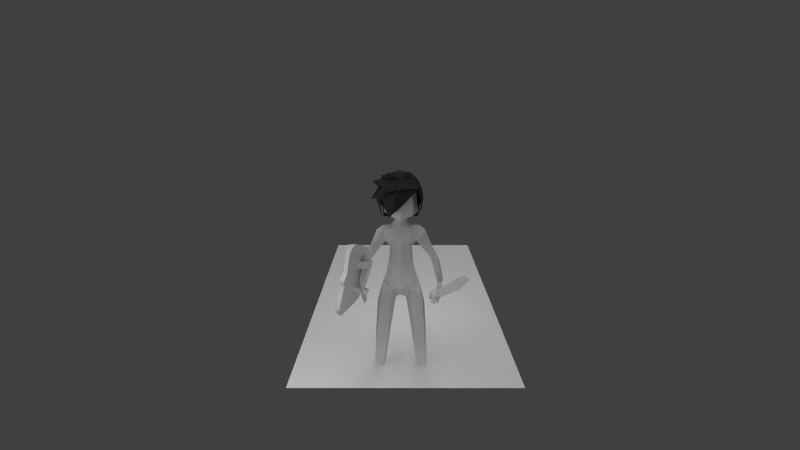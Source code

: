 # Source: paladin.blend  (saved by Blender 2.63.0; exported with 4.5.12 LTS)
import bpy
from mathutils import Matrix  # noqa: F401  (used for matrix-valued properties, if any)

bpy.ops.wm.read_factory_settings(use_empty=True)
scene = bpy.context.scene
scene.name = 'Scene'

# ---- collections
col_collection_1 = bpy.data.collections.new('Collection 1'); scene.collection.children.link(col_collection_1)

# ---- materials (node trees are filled in below, after node groups)
mat_material = bpy.data.materials.new('Material')
mat_material.alpha_threshold = 0.0
mat_material.use_transparent_shadow = False
mat_material.roughness = 0.5
mat_material.line_color = (0.0, 0.0, 0.0, 1.0)
mat_material_001 = bpy.data.materials.new('Material.001')
mat_material_001.alpha_threshold = 0.0
mat_material_001.use_transparent_shadow = False
mat_material_001.diffuse_color = (0.05, 0.04917, 0.04851, 1.0)
mat_material_001.roughness = 0.5
mat_material_001.line_color = (0.0, 0.0, 0.0, 1.0)
mat_material_002 = bpy.data.materials.new('Material.002')
mat_material_002.alpha_threshold = 0.0
mat_material_002.use_transparent_shadow = False
mat_material_002.roughness = 0.5
mat_material_002.line_color = (0.0, 0.0, 0.0, 1.0)

# ---- material node trees

# ---- world
world_world = bpy.data.worlds.new('World'); scene.world = world_world
world_world.color = (0.05088, 0.05088, 0.05088)
world_world.use_sun_shadow = False
world_world.sun_shadow_jitter_overblur = 0.0
world_world.cycles.sampling_method = 'MANUAL'
world_world.cycles.sample_map_resolution = 256

# ---- cameras
cam_camera = bpy.data.cameras.new('Camera')
cam_camera.clip_end = 100.0
cam_camera.lens = 18.98
cam_camera.sensor_width = 32.0
cam_camera.sensor_height = 18.0
cam_camera.ortho_scale = 7.314
cam_camera.display_size = 0.9904
cam_camera.dof.focus_distance = 0.0
cam_camera.dof.aperture_fstop = 128.0

# ---- lights
light_lamp_002 = bpy.data.lights.new('Lamp.002', 'POINT')
light_lamp_002.transmission_factor = 0.0
light_lamp_002.cutoff_distance = 30.0
light_lamp_002.energy = 100.0
light_lamp_002.shadow_buffer_clip_start = 1.001
light_lamp_002.shadow_soft_size = 1.0
light_lamp_002.shadow_maximum_resolution = 0.006
light_lamp_002.use_absolute_resolution = True
light_lamp_002.cycles.use_multiple_importance_sampling = False
light_lamp_001 = bpy.data.lights.new('Lamp.001', 'POINT')
light_lamp_001.transmission_factor = 0.0
light_lamp_001.cutoff_distance = 30.0
light_lamp_001.energy = 100.0
light_lamp_001.shadow_buffer_clip_start = 1.001
light_lamp_001.shadow_soft_size = 1.0
light_lamp_001.shadow_maximum_resolution = 0.006
light_lamp_001.use_absolute_resolution = True
light_lamp_001.cycles.use_multiple_importance_sampling = False
light_sun = bpy.data.lights.new('Sun', 'SUN')
light_sun.transmission_factor = 0.0
light_sun.angle = 1.571
light_sun.energy = 1.0
light_sun.shadow_buffer_clip_start = 0.5
light_sun.shadow_soft_size = 1.0
light_sun.shadow_cascade_max_distance = 1000.0
light_sun.cycles.use_multiple_importance_sampling = False
light_lamp = bpy.data.lights.new('Lamp', 'POINT')
light_lamp.transmission_factor = 0.0
light_lamp.cutoff_distance = 30.0
light_lamp.energy = 100.0
light_lamp.shadow_buffer_clip_start = 1.001
light_lamp.shadow_soft_size = 1.0
light_lamp.shadow_maximum_resolution = 0.006
light_lamp.use_absolute_resolution = True
light_lamp.cycles.use_multiple_importance_sampling = False

# ---- meshes
me_body = bpy.data.meshes.new('Body')
me_body.from_pydata([(-0.3522, -0.08878, 0.2268), (-0.3922, 0.0944, 0.2677), (-0.2797, -0.1293, 0.8626), (-0.2946, 0.2639, 0.8097), (-0.263, -0.1379, 1.48), (-0.2089, 0.2644, 0.177), (-0.1497, -0.2824, -0.7104), (-0.488, -0.1468, -0.304), (-0.5584, 0.1449, -0.2862), (-0.3579, 0.3691, -0.3188), (-0.2782, 0.3977, -0.4954), (-0.6921, 0.04124, -0.7998), (-0.6103, 0.3286, -0.6808), (-0.08475, 0.1709, -0.8182), (-0.1867, 0.07814, -1.057), (-0.7516, 0.0525, -1.032), (-0.6915, 0.2833, -1.057), (-0.3584, 0.3709, -1.109), (-0.39, -0.1513, -1.047), (-0.674, -0.2673, -1.014), (-0.3603, 0.2336, -2.169), (-0.8104, 0.2414, -2.129), (-0.4281, 0.4806, -2.166), (-0.3845, 0.06015, -2.201), (-0.7483, 0.4607, -2.171), (-0.7202, 0.006666, -2.207), (-0.8195, 0.448, -3.168), (-0.7977, 0.04294, -3.179), (-0.563, 0.1033, -3.175), (-0.5815, 0.4474, -3.165), (-0.8503, 0.2134, -3.207), (-0.51, 0.2195, -3.198), (-0.7991, 0.2212, -3.263), (-0.7636, 0.4295, -3.267), (-0.5782, 0.1449, -3.268), (-0.605, 0.4261, -3.263), (-0.5336, 0.2387, -3.266), (-0.7691, 0.06939, -3.272), (-0.6419, -0.2424, -0.7043), (-0.2775, 0.3188, 1.07), (-0.4053, -0.1846, 1.2), (-0.1772, 0.169, 1.653), (-0.3334, 0.01863, 0.8262), (-0.2447, 0.2574, 1.433), (-0.1919, 0.04913, 1.676), (-0.3065, 0.03314, 1.512), (-0.2027, -0.05569, 1.668), (-0.4603, 0.09198, 1.003), (-0.7492, 0.01759, 1.351), (-0.6653, 0.2166, 1.259), (-0.494, 0.2228, 1.073), (-0.6907, -0.178, 1.29), (-0.6548, -0.1196, 0.8526), (-0.6246, 0.03725, 0.8216), (-0.8891, 0.04334, 0.4632), (-1.15, 0.036, 0.4733), (-1.119, 0.1342, 0.4821), (-0.9406, 0.1891, 0.4976), (-1.108, -0.09427, 0.4882), (-0.8922, -0.1097, 0.5038), (-0.4254, 0.4904, -1.991), (-0.7509, 0.4666, -1.995), (-0.3425, 0.241, -2.01), (-0.8112, 0.2393, -1.992), (-0.7411, -0.0207, -1.932), (-0.3692, 0.04614, -1.926), (-0.8117, 0.2421, -2.051), (-0.7525, 0.4628, -2.081), (-0.4268, 0.4849, -2.076), (-0.3534, 0.2371, -2.066), (-1.14, 0.3637, -0.6221), (-1.247, 0.3742, -0.6518), (-1.322, 0.1205, -0.2992), (-1.15, 0.1471, -0.3605), (-1.13, 0.1805, -0.7228), (-1.238, 0.191, -0.7525), (-1.186, 0.05087, -0.4232), (-1.183, 0.3057, -0.2776), (-1.294, 0.3171, -0.2956), (-1.252, 0.4667, -0.601), (-1.145, 0.4562, -0.5713), (-1.131, 0.5372, -0.7145), (-1.128, 0.4526, -0.7656), (-1.208, 0.4647, -0.801), (-1.215, 0.5451, -0.7537), (-1.085, 0.2688, -0.8316), (-1.138, 0.4311, -0.7686), (-1.1, 0.4835, -0.8698), (-1.068, 0.339, -0.8972), (-1.092, 0.4123, -0.8876), (-1.151, 0.6181, -0.8792), (-1.145, 0.5408, -0.9245), (-1.097, 0.5135, -0.8703), (-1.104, 0.598, -0.8205), (-1.121, 0.323, -0.3986), (-1.26, 0.3923, -0.4532), (-1.254, 0.4703, -0.3525), (-1.157, 0.4702, -0.3379), (-1.143, 0.5255, -0.4041), (-1.216, 0.535, -0.4027), (-1.22, 0.4912, -0.4913), (-1.147, 0.4817, -0.4926), (-1.113, 0.5526, -0.5827), (-1.161, 0.5785, -0.5696), (-1.131, 0.6651, -0.5628), (-1.067, 0.6458, -0.5778), (-0.5633, 0.007301, 1.49), (-0.5378, 0.1666, 1.378), (-0.5292, -0.1457, 1.393), (-0.9562, -0.08407, 0.3849), (-1.172, -0.06861, 0.3693), (-1.005, 0.2148, 0.3787), (-1.174, 0.1657, 0.3684), (-1.202, 0.06488, 0.3727), (-0.9531, 0.069, 0.384), (-1.118, 0.2007, -0.2328), (-1.33, 0.1674, -0.2139), (-1.291, 0.2965, -0.236), (-1.169, 0.3465, -0.2251), (-1.121, 0.04766, -0.2189), (-0.3044, 0.3179, -0.09569), (-0.4556, 0.1181, -0.02457), (-0.3828, -0.1622, -0.08578), (-0.9726, 0.202, 0.4382), (-1.152, 0.1509, 0.4279), (-1.18, 0.0504, 0.4164), (-0.9211, 0.05617, 0.4305), (-0.2868, 0.4713, 2.691), (-0.3138, 0.4494, 2.528), (-0.4668, 0.07985, 2.528), (-0.3545, 0.4787, 2.053), (-0.262, -0.1412, 1.817), (-0.1382, -0.1025, 1.771), (-0.2016, 0.05055, 1.771), (-0.3851, 0.05055, 1.827), (-0.5077, 0.05055, 1.913), (-0.3547, 0.4201, 1.913), (-0.268, 0.3334, 1.827), (-0.1382, 0.2036, 1.771), (-0.1598, 0.1699, -0.8786), (-0.7219, 0.04687, -0.9362), (-0.6509, 0.306, -0.869), (-0.3129, 0.3574, -0.8331), (-0.507, 0.1033, 2.053), (-0.4354, 0.08236, 2.693), (-0.3103, -0.246, 1.916), (-1.146, 0.5241, -0.9318), (-1.208, 0.4479, -0.8042), (-1.142, 0.4439, -0.9641), (-1.308, 0.0578, -0.2472), (-1.122, 0.3469, -0.9616), (-1.187, 0.2637, -0.8795), (-1.296, 0.06226, -0.4412), (-0.493, -0.08117, 1.089), (-0.8638, -0.1004, 0.8849), (-0.6617, 0.1742, 0.8803), (-0.8603, 0.131, 0.8969), (-0.942, 0.01885, 0.8758), (0.0, -0.2731, -0.6186), (0.3522, -0.08878, 0.2268), (0.0, -0.1261, 0.2515), (0.3922, 0.0944, 0.2677), (0.0, -0.1603, 0.8865), (0.2797, -0.1293, 0.8626), (0.2946, 0.2639, 0.8097), (-2.601e-08, 0.4062, 0.8762), (0.0, 0.3684, 0.221), (0.0, 0.4291, -0.6961), (0.0, 0.4804, -0.4777), (0.263, -0.1379, 1.48), (0.2089, 0.2644, 0.177), (0.1497, -0.2824, -0.7104), (0.488, -0.1468, -0.304), (0.5584, 0.1449, -0.2862), (0.3579, 0.3691, -0.3188), (0.2782, 0.3977, -0.4954), (0.6921, 0.04124, -0.7998), (0.6103, 0.3286, -0.6808), (0.0, 0.1372, -0.8022), (0.08475, 0.1709, -0.8182), (0.1867, 0.07814, -1.057), (0.7516, 0.0525, -1.032), (0.6915, 0.2833, -1.057), (0.3584, 0.3709, -1.109), (0.39, -0.1513, -1.047), (0.674, -0.2673, -1.014), (0.3603, 0.2336, -2.169), (0.8104, 0.2414, -2.129), (0.4281, 0.4806, -2.166), (0.3845, 0.06015, -2.201), (0.7483, 0.4607, -2.171), (0.7202, 0.006666, -2.207), (0.8195, 0.448, -3.168), (0.7977, 0.04294, -3.179), (0.563, 0.1033, -3.175), (0.5815, 0.4474, -3.165), (0.8503, 0.2134, -3.207), (0.51, 0.2195, -3.198), (0.7991, 0.2212, -3.263), (0.7636, 0.4295, -3.267), (0.5782, 0.1449, -3.268), (0.605, 0.4261, -3.263), (0.5336, 0.2387, -3.266), (0.7691, 0.06939, -3.272), (0.6419, -0.2424, -0.7043), (0.0, 0.3688, 1.026), (0.2775, 0.3188, 1.07), (0.4053, -0.1846, 1.2), (0.0, -0.2537, 1.252), (0.0, -0.1963, 1.528), (0.0, 0.2545, 1.497), (0.0, -0.2793, -0.395), (0.0, 0.257, 1.616), (0.1772, 0.169, 1.653), (0.3334, 0.01863, 0.8262), (0.2447, 0.2574, 1.433), (0.1919, 0.04913, 1.676), (0.3065, 0.03314, 1.512), (0.2027, -0.05569, 1.668), (0.4603, 0.09198, 1.003), (0.7492, 0.01759, 1.351), (0.6653, 0.2166, 1.259), (0.494, 0.2228, 1.073), (0.6907, -0.178, 1.29), (0.6548, -0.1196, 0.8526), (0.6246, 0.03725, 0.8216), (0.8891, 0.04334, 0.4632), (1.15, 0.036, 0.4733), (1.119, 0.1342, 0.4821), (0.9406, 0.1891, 0.4976), (1.108, -0.09427, 0.4882), (0.8922, -0.1097, 0.5038), (0.4254, 0.4904, -1.991), (0.7509, 0.4666, -1.995), (0.3425, 0.241, -2.01), (0.8112, 0.2393, -1.992), (0.7411, -0.0207, -1.932), (0.3692, 0.04614, -1.926), (0.8117, 0.2421, -2.051), (0.7525, 0.4628, -2.081), (0.4268, 0.4849, -2.076), (0.3534, 0.2371, -2.066), (1.14, 0.3637, -0.6221), (1.247, 0.3742, -0.6518), (1.322, 0.1205, -0.2992), (1.15, 0.1471, -0.3605), (1.13, 0.1805, -0.7228), (1.238, 0.191, -0.7525), (1.186, 0.05087, -0.4232), (1.183, 0.3057, -0.2776), (1.294, 0.3171, -0.2956), (1.252, 0.4667, -0.601), (1.145, 0.4562, -0.5713), (1.131, 0.5372, -0.7145), (1.128, 0.4526, -0.7656), (1.208, 0.4647, -0.801), (1.215, 0.5451, -0.7537), (1.085, 0.2688, -0.8316), (1.138, 0.4311, -0.7686), (1.1, 0.4835, -0.8698), (1.068, 0.339, -0.8972), (1.092, 0.4123, -0.8876), (1.151, 0.6181, -0.8792), (1.145, 0.5408, -0.9245), (1.097, 0.5135, -0.8703), (1.104, 0.598, -0.8205), (1.121, 0.323, -0.3986), (1.26, 0.3923, -0.4532), (1.254, 0.4703, -0.3525), (1.157, 0.4702, -0.3379), (1.143, 0.5255, -0.4041), (1.216, 0.535, -0.4027), (1.22, 0.4912, -0.4913), (1.147, 0.4817, -0.4926), (1.113, 0.5526, -0.5827), (1.161, 0.5785, -0.5696), (1.131, 0.6651, -0.5628), (1.067, 0.6458, -0.5778), (0.5633, 0.007301, 1.49), (0.5378, 0.1666, 1.378), (0.5292, -0.1457, 1.393), (0.9562, -0.08407, 0.3849), (1.172, -0.06861, 0.3693), (1.005, 0.2148, 0.3787), (1.174, 0.1657, 0.3684), (1.202, 0.06488, 0.3727), (0.9531, 0.069, 0.384), (1.118, 0.2007, -0.2328), (1.33, 0.1674, -0.2139), (1.291, 0.2965, -0.236), (1.169, 0.3465, -0.2251), (1.121, 0.04766, -0.2189), (0.3044, 0.3179, -0.09569), (0.0, 0.4245, -0.1308), (0.4556, 0.1181, -0.02457), (0.0, -0.2061, -0.1602), (0.3828, -0.1622, -0.08578), (0.9726, 0.202, 0.4382), (1.152, 0.1509, 0.4279), (1.18, 0.0504, 0.4164), (0.9211, 0.05617, 0.4305), (0.2868, 0.4713, 2.691), (0.0, 0.6183, 2.685), (0.0, 0.6085, 2.515), (0.3138, 0.4494, 2.528), (0.4668, 0.07985, 2.528), (0.0, 0.6323, 2.051), (0.3545, 0.4787, 2.053), (0.0, -0.1042, 1.768), (0.0, -0.2196, 1.82), (0.262, -0.1412, 1.817), (0.1382, -0.1025, 1.771), (0.2016, 0.05055, 1.771), (0.3851, 0.05055, 1.827), (0.5077, 0.05055, 1.913), (0.3547, 0.4201, 1.913), (0.268, 0.3334, 1.827), (0.1382, 0.2036, 1.771), (0.0, 0.2677, 1.767), (0.0, 0.4511, 1.823), (0.0, 0.5746, 1.919), (0.1598, 0.1699, -0.8786), (0.7219, 0.04687, -0.9362), (0.6509, 0.306, -0.869), (0.3129, 0.3574, -0.8331), (0.507, 0.1033, 2.053), (0.4354, 0.08236, 2.693), (0.3103, -0.246, 1.916), (0.0, -0.3057, 1.894), (1.146, 0.5241, -0.9318), (1.208, 0.4479, -0.8042), (1.142, 0.4439, -0.9641), (1.308, 0.0578, -0.2472), (1.122, 0.3469, -0.9616), (1.187, 0.2637, -0.8795), (1.296, 0.06226, -0.4412), (0.493, -0.08117, 1.089), (0.8638, -0.1004, 0.8849), (0.6617, 0.1742, 0.8803), (0.8603, 0.131, 0.8969), (0.942, 0.01885, 0.8758)], [], [(42, 1, 0, 2), (2, 0, 160, 162), (165, 166, 5, 3), (4, 153, 40), (167, 10, 9, 168), (38, 6, 7), (38, 7, 8, 11), (178, 158, 6, 13), (167, 178, 13, 10), (30, 27, 25, 21), (30, 21, 24, 26), (28, 23, 25, 27), (28, 31, 20, 23), (29, 26, 24, 22), (37, 34, 28, 27), (34, 36, 31, 28), (36, 35, 29, 31), (37, 27, 30, 32), (33, 32, 30, 26), (35, 33, 26, 29), (205, 165, 3, 39), (40, 2, 162, 208), (210, 205, 39, 43), (212, 210, 43, 41), (39, 3, 42, 50), (43, 39, 50), (42, 47, 50), (54, 53, 52, 59), (29, 22, 20, 31), (61, 63, 15, 16), (63, 64, 19, 15), (60, 17, 14, 62), (62, 14, 18, 65), (65, 18, 19, 64), (61, 16, 17, 60), (64, 63, 66), (67, 66, 63, 61), (24, 21, 66, 67), (67, 61, 60, 68), (24, 67, 68, 22), (68, 60, 62, 69), (22, 68, 69, 20), (62, 65, 69), (66, 21, 25), (66, 25, 64), (23, 20, 69), (65, 23, 69), (64, 25, 23, 65), (3, 5, 1, 42), (74, 76, 152, 75), (71, 75, 152, 72), (73, 76, 74, 70), (79, 80, 81, 84), (71, 79, 84, 83), (80, 70, 82, 81), (70, 71, 83, 82), (70, 74, 85, 86), (74, 75, 151, 85), (71, 70, 86, 147), (147, 86, 87, 146), (85, 151, 150, 88), (89, 86, 85), (88, 89, 85), (89, 87, 86), (87, 89, 148, 146), (88, 150, 148, 89), (84, 81, 93, 90), (82, 83, 91, 92), (83, 84, 90, 91), (81, 82, 92, 93), (90, 93, 92, 91), (95, 71, 72), (78, 95, 72), (95, 79, 71), (94, 73, 70), (80, 94, 70), (94, 77, 73), (95, 78, 96), (77, 94, 97), (77, 97, 96, 78), (97, 98, 99, 96), (94, 101, 98, 97), (96, 99, 100, 95), (100, 103, 102, 101), (99, 104, 103, 100), (101, 102, 105, 98), (98, 105, 104, 99), (103, 104, 105, 102), (79, 95, 100), (79, 100, 101, 80), (80, 101, 94), (48, 106, 107, 49), (106, 45, 43, 107), (51, 108, 106, 48), (49, 107, 50), (107, 43, 50), (111, 114, 115, 118), (114, 109, 119, 115), (113, 112, 117, 116), (110, 113, 116, 149), (112, 111, 118, 117), (109, 110, 149, 119), (72, 116, 117, 78), (77, 78, 117, 118), (73, 77, 118, 115), (72, 149, 116), (72, 152, 149), (152, 76, 119, 149), (73, 119, 76), (73, 117, 119), (211, 295, 122, 7), (295, 160, 0, 122), (7, 122, 121, 8), (122, 0, 1, 121), (153, 42, 2, 40), (293, 168, 9, 120), (8, 121, 120, 9), (121, 1, 5, 120), (6, 211, 7), (158, 211, 6), (8, 9, 10), (8, 10, 12), (8, 12, 11), (57, 123, 124, 56), (123, 111, 112, 124), (56, 124, 125, 55), (124, 112, 113, 125), (54, 126, 123, 57), (126, 114, 111, 123), (55, 125, 58), (110, 125, 113), (58, 125, 110), (58, 110, 109, 59), (54, 59, 126), (109, 114, 126), (59, 109, 126), (128, 129, 144, 127), (303, 128, 127, 302), (306, 130, 128, 303), (130, 143, 129, 128), (320, 136, 130, 306), (136, 135, 143, 130), (131, 132, 308, 309), (134, 133, 132, 131), (137, 138, 133, 134), (136, 137, 134, 135), (320, 319, 137, 136), (319, 318, 138, 137), (212, 41, 138, 318), (41, 44, 133, 138), (44, 46, 132, 133), (17, 16, 141, 142), (142, 141, 12, 10), (14, 17, 142, 139), (139, 142, 10, 13), (15, 140, 141, 16), (140, 11, 12, 141), (11, 140, 38), (15, 19, 140), (19, 38, 140), (6, 38, 19, 18), (6, 18, 139), (14, 139, 18), (6, 139, 13), (131, 309, 328, 145), (131, 145, 135, 134), (41, 43, 45, 44), (75, 71, 147, 151), (148, 151, 147), (148, 150, 151), (146, 148, 147), (166, 293, 120, 5), (4, 40, 208, 209), (42, 153, 47), (52, 153, 51, 154), (156, 49, 50, 155), (154, 51, 48, 157), (157, 48, 49, 156), (53, 47, 153, 52), (155, 50, 47, 53), (57, 155, 53, 54), (55, 157, 156, 56), (58, 154, 157, 55), (56, 156, 155, 57), (59, 52, 154, 58), (108, 4, 45, 106), (4, 108, 153), (108, 51, 153), (209, 308, 132, 4), (4, 132, 46), (44, 45, 4, 46), (163, 159, 161, 214), (162, 160, 159, 163), (164, 170, 166, 165), (207, 336, 169), (168, 174, 175, 167), (172, 171, 204), (176, 173, 172, 204), (179, 171, 158, 178), (175, 179, 178, 167), (187, 191, 193, 196), (192, 190, 187, 196), (193, 191, 189, 194), (189, 186, 197, 194), (188, 190, 192, 195), (193, 194, 200, 203), (194, 197, 202, 200), (197, 195, 201, 202), (198, 196, 193, 203), (192, 196, 198, 199), (195, 192, 199, 201), (206, 164, 165, 205), (208, 162, 163, 207), (215, 206, 205, 210), (213, 215, 210, 212), (222, 214, 164, 206), (222, 206, 215), (222, 219, 214), (231, 224, 225, 226), (197, 186, 188, 195), (182, 181, 235, 233), (181, 185, 236, 235), (234, 180, 183, 232), (237, 184, 180, 234), (236, 185, 184, 237), (232, 183, 182, 233), (238, 235, 236), (233, 235, 238, 239), (239, 238, 187, 190), (240, 232, 233, 239), (188, 240, 239, 190), (241, 234, 232, 240), (186, 241, 240, 188), (241, 237, 234), (191, 187, 238), (236, 191, 238), (241, 186, 189), (241, 189, 237), (237, 189, 191, 236), (214, 161, 170, 164), (247, 335, 248, 246), (244, 335, 247, 243), (242, 246, 248, 245), (256, 253, 252, 251), (255, 256, 251, 243), (253, 254, 242, 252), (254, 255, 243, 242), (258, 257, 246, 242), (257, 334, 247, 246), (330, 258, 242, 243), (329, 259, 258, 330), (260, 333, 334, 257), (257, 258, 261), (257, 261, 260), (258, 259, 261), (329, 331, 261, 259), (261, 331, 333, 260), (262, 265, 253, 256), (264, 263, 255, 254), (263, 262, 256, 255), (265, 264, 254, 253), (263, 264, 265, 262), (244, 243, 267), (244, 267, 250), (243, 251, 267), (242, 245, 266), (242, 266, 252), (245, 249, 266), (268, 250, 267), (269, 266, 249), (250, 268, 269, 249), (268, 271, 270, 269), (269, 270, 273, 266), (267, 272, 271, 268), (273, 274, 275, 272), (272, 275, 276, 271), (270, 277, 274, 273), (271, 276, 277, 270), (274, 277, 276, 275), (272, 267, 251), (252, 273, 272, 251), (266, 273, 252), (221, 279, 278, 220), (279, 215, 217, 278), (220, 278, 280, 223), (222, 279, 221), (222, 215, 279), (290, 287, 286, 283), (287, 291, 281, 286), (288, 289, 284, 285), (332, 288, 285, 282), (289, 290, 283, 284), (291, 332, 282, 281), (250, 289, 288, 244), (290, 289, 250, 249), (287, 290, 249, 245), (288, 332, 244), (332, 335, 244), (332, 291, 248, 335), (248, 291, 245), (291, 289, 245), (172, 296, 295, 211), (296, 159, 160, 295), (173, 294, 296, 172), (294, 161, 159, 296), (207, 163, 214, 336), (292, 174, 168, 293), (174, 292, 294, 173), (292, 170, 161, 294), (172, 211, 171), (171, 211, 158), (175, 174, 173), (177, 175, 173), (176, 177, 173), (228, 298, 297, 229), (298, 284, 283, 297), (227, 299, 298, 228), (299, 285, 284, 298), (229, 297, 300, 226), (297, 283, 286, 300), (230, 299, 227), (285, 299, 282), (282, 299, 230), (231, 281, 282, 230), (300, 231, 226), (300, 286, 281), (300, 281, 231), (301, 326, 305, 304), (302, 301, 304, 303), (303, 304, 307, 306), (304, 305, 325, 307), (306, 307, 315, 320), (307, 325, 314, 315), (309, 308, 311, 310), (310, 311, 312, 313), (313, 312, 317, 316), (314, 313, 316, 315), (315, 316, 319, 320), (316, 317, 318, 319), (318, 317, 213, 212), (317, 312, 216, 213), (312, 311, 218, 216), (324, 323, 182, 183), (175, 177, 323, 324), (321, 324, 183, 180), (179, 175, 324, 321), (182, 323, 322, 181), (323, 177, 176, 322), (204, 322, 176), (322, 185, 181), (322, 204, 185), (184, 185, 204, 171), (321, 184, 171), (184, 321, 180), (179, 321, 171), (327, 328, 309, 310), (313, 314, 327, 310), (216, 217, 215, 213), (334, 330, 243, 247), (330, 334, 331), (334, 333, 331), (330, 331, 329), (170, 292, 293, 166), (209, 208, 207, 169), (219, 336, 214), (337, 223, 336, 224), (338, 222, 221, 339), (340, 220, 223, 337), (339, 221, 220, 340), (224, 336, 219, 225), (225, 219, 222, 338), (226, 225, 338, 229), (228, 339, 340, 227), (227, 340, 337, 230), (229, 338, 339, 228), (230, 337, 224, 231), (278, 217, 169, 280), (336, 280, 169), (336, 223, 280), (169, 311, 308, 209), (218, 311, 169), (218, 169, 217, 216)])
me_body.polygons.foreach_set('use_smooth', [0, 0, 0, 0, 0, 0, 0, 0, 0, 0, 0, 0, 0, 0, 0, 0, 0, 0, 0, 0, 0, 0, 0, 1, 0, 0, 0, 0, 0, 0, 0, 0, 0, 0, 0, 0, 0, 0, 0, 0, 0, 0, 0, 0, 0, 0, 0, 0, 0, 0, 0, 0, 0, 0, 0, 0, 0, 0, 0, 0, 0, 0, 0, 0, 0, 0, 0, 0, 0, 0, 0, 0, 0, 0, 0, 0, 0, 0, 0, 0, 0, 0, 0, 0, 0, 0, 0, 0, 0, 0, 0, 0, 0, 0, 0, 0, 0, 0, 0, 0, 0, 0, 0, 0, 0, 0, 0, 0, 0, 0, 0, 0, 0, 0, 0, 0, 0, 0, 0, 0, 0, 0, 0, 0, 0, 0, 0, 0, 0, 0, 0, 0, 0, 0, 0, 0, 0, 0, 0, 0, 0, 0, 0, 0, 1, 0, 0, 0, 1, 1, 0, 0, 0, 0, 0, 0, 0, 0, 0, 0, 0, 0, 0, 0, 0, 0, 0, 0, 0, 0, 0, 0, 0, 0, 0, 0, 0, 0, 0, 0, 0, 0, 0, 0, 0, 0, 0, 0, 0, 0, 0, 0, 0, 0, 0, 0, 0, 0, 0, 0, 0, 0, 0, 0, 0, 0, 0, 0, 0, 0, 0, 0, 0, 0, 1, 0, 0, 0, 0, 0, 0, 0, 0, 0, 0, 0, 0, 0, 0, 0, 0, 0, 0, 0, 0, 0, 0, 0, 0, 0, 0, 0, 0, 0, 0, 0, 0, 0, 0, 0, 0, 0, 0, 0, 0, 0, 0, 0, 0, 0, 0, 0, 0, 0, 0, 0, 0, 0, 0, 0, 0, 0, 0, 0, 0, 0, 0, 0, 0, 0, 0, 0, 0, 0, 0, 0, 0, 0, 0, 0, 0, 0, 0, 0, 0, 0, 0, 0, 0, 0, 0, 0, 0, 0, 0, 0, 0, 0, 0, 0, 0, 0, 0, 0, 0, 0, 0, 0, 0, 0, 0, 0, 0, 0, 0, 0, 0, 0, 0, 0, 0, 0, 0, 0, 0, 1, 0, 0, 0, 1, 1, 0, 0, 0, 0, 0, 0, 0, 0, 0, 0, 0, 0, 0, 0, 0, 0, 0, 0, 0, 0, 0, 0, 0, 0, 0, 0, 0, 0, 0, 0, 0, 0, 0, 0, 0, 0, 0, 0, 0, 0, 0])
_uv = me_body.uv_layers.new(name='UVMap')
_uv.uv.foreach_set('vector', [0.6227, 0.6917, 0.6076, 0.606, 0.6366, 0.5963, 0.6469, 0.7001, 0.6469, 0.7001, 0.6366, 0.5963, 0.6929, 0.6006, 0.6929, 0.7044, 0.306, 0.7321, 0.306, 0.6237, 0.3421, 0.6185, 0.3554, 0.7229, 0.6479, 0.7998, 0.6174, 0.7402, 0.6369, 0.7535, 0.4183, 0.4637, 0.4821, 0.4722, 0.5085, 0.498, 0.4333, 0.4978, 0.2725, 0.423, 0.3379, 0.4631, 0.2527, 0.4884, 0.2725, 0.423, 0.2527, 0.4884, 0.2051, 0.4828, 0.2306, 0.4004, 0.4101, 0.4467, 0.3503, 0.4889, 0.3379, 0.4631, 0.4078, 0.4317, 0.4183, 0.4637, 0.4101, 0.4134, 0.4252, 0.4153, 0.4821, 0.4722, 0.3264, 0.01151, 0.3513, 0.02691, 0.3215, 0.179, 0.2784, 0.1786, 0.5417, 0.01071, 0.5569, 0.1779, 0.5188, 0.1743, 0.5089, 0.02712, 0.3877, 0.03431, 0.3772, 0.191, 0.3215, 0.179, 0.3513, 0.02691, 0.3877, 0.03431, 0.4091, 0.03101, 0.405, 0.1974, 0.3772, 0.191, 0.4743, 0.02923, 0.5089, 0.02712, 0.5188, 0.1743, 0.4687, 0.1801, 0.3574, 0.0117, 0.3919, 0.01789, 0.3877, 0.03431, 0.3513, 0.02691, 0.3919, 0.01789, 0.4101, 0.018, 0.4091, 0.03101, 0.3877, 0.03431, 0.4442, 0.008796, 0.4759, 0.01338, 0.4743, 0.02923, 0.4387, 0.01927, 0.3574, 0.0117, 0.3513, 0.02691, 0.3264, 0.01151, 0.333, 0.0, 0.502, 0.01092, 0.5351, 0.0, 0.5417, 0.01071, 0.5089, 0.02712, 0.4759, 0.01338, 0.502, 0.01092, 0.5089, 0.02712, 0.4743, 0.02923, 0.306, 0.7631, 0.306, 0.7321, 0.3554, 0.7229, 0.3485, 0.7665, 0.6369, 0.7535, 0.6469, 0.7001, 0.6929, 0.7044, 0.6929, 0.7621, 0.306, 0.8395, 0.306, 0.7631, 0.3485, 0.7665, 0.3471, 0.826, 0.306, 0.8597, 0.306, 0.8395, 0.3471, 0.826, 0.34, 0.8674, 0.3485, 0.7665, 0.3554, 0.7229, 0.3953, 0.7169, 0.3836, 0.7683, 0.3471, 0.826, 0.3485, 0.7665, 0.3836, 0.7683, 0.3953, 0.7169, 0.3974, 0.7507, 0.3836, 0.7683, 0.5614, 0.635, 0.5666, 0.7085, 0.5398, 0.7107, 0.5367, 0.6426, 0.4743, 0.02923, 0.4687, 0.1801, 0.4275, 0.181, 0.4387, 0.01927, 0.521, 0.2019, 0.5588, 0.2008, 0.5773, 0.3625, 0.5373, 0.3582, 0.2714, 0.1993, 0.3097, 0.2244, 0.2847, 0.3791, 0.2363, 0.3603, 0.4714, 0.2077, 0.4758, 0.3561, 0.4189, 0.3714, 0.4291, 0.2076, 0.4056, 0.2234, 0.3872, 0.3883, 0.3348, 0.3895, 0.3723, 0.2368, 0.3723, 0.2368, 0.3348, 0.3895, 0.2847, 0.3791, 0.3097, 0.2244, 0.521, 0.2019, 0.5373, 0.3582, 0.4758, 0.3561, 0.4714, 0.2077, 0.3097, 0.2244, 0.2714, 0.1993, 0.2744, 0.1903, 0.5204, 0.1885, 0.5578, 0.1908, 0.5588, 0.2008, 0.521, 0.2019, 0.5188, 0.1743, 0.5569, 0.1779, 0.5578, 0.1908, 0.5204, 0.1885, 0.5204, 0.1885, 0.521, 0.2019, 0.4714, 0.2077, 0.47, 0.1942, 0.5188, 0.1743, 0.5204, 0.1885, 0.47, 0.1942, 0.4687, 0.1801, 0.47, 0.1942, 0.4714, 0.2077, 0.4291, 0.2076, 0.4285, 0.1982, 0.4687, 0.1801, 0.47, 0.1942, 0.4285, 0.1982, 0.4275, 0.181, 0.4056, 0.2234, 0.3723, 0.2368, 0.4049, 0.2141, 0.2744, 0.1903, 0.2784, 0.1786, 0.3215, 0.179, 0.2744, 0.1903, 0.3215, 0.179, 0.3097, 0.2244, 0.3772, 0.191, 0.405, 0.1974, 0.4049, 0.2141, 0.3723, 0.2368, 0.3772, 0.191, 0.4049, 0.2141, 0.3097, 0.2244, 0.3215, 0.179, 0.3772, 0.191, 0.3723, 0.2368, 0.3554, 0.7229, 0.3421, 0.6185, 0.3789, 0.6329, 0.3953, 0.7169, 0.9441, 0.5441, 0.9648, 0.5942, 0.9483, 0.5996, 0.9259, 0.5491, 0.8724, 0.5592, 0.9259, 0.5491, 0.9483, 0.5996, 0.9463, 0.6227, 0.7668, 0.2975, 0.7551, 0.282, 0.794, 0.2455, 0.8151, 0.2718, 0.8569, 0.5845, 0.8403, 0.5992, 0.8219, 0.5804, 0.8275, 0.5685, 0.8724, 0.5592, 0.8569, 0.5845, 0.8275, 0.5685, 0.8298, 0.5568, 0.436, 0.6035, 0.4187, 0.6036, 0.4198, 0.5759, 0.436, 0.5765, 0.8574, 0.5314, 0.8724, 0.5592, 0.8298, 0.5568, 0.8295, 0.5431, 0.471, 0.5239, 0.4374, 0.5239, 0.4411, 0.5006, 0.4701, 0.498, 0.9441, 0.5441, 0.9259, 0.5491, 0.9224, 0.5268, 0.9378, 0.5211, 0.8724, 0.5592, 0.8574, 0.5314, 0.8859, 0.514, 0.8977, 0.5205, 0.8977, 0.5205, 0.8859, 0.514, 0.9017, 0.4981, 0.9067, 0.5099, 0.9378, 0.5211, 0.9224, 0.5268, 0.9192, 0.513, 0.9297, 0.5072, 0.436, 0.5557, 0.436, 0.5759, 0.4122, 0.5602, 0.4583, 0.6157, 0.4691, 0.6225, 0.4439, 0.6225, 0.4669, 0.604, 0.4691, 0.6157, 0.4496, 0.6157, 0.9017, 0.4981, 0.9172, 0.4981, 0.9115, 0.5108, 0.9067, 0.5099, 0.9297, 0.5072, 0.9192, 0.513, 0.9115, 0.5108, 0.9172, 0.4981, 0.8275, 0.5685, 0.8219, 0.5804, 0.8084, 0.5678, 0.8161, 0.5618, 0.8295, 0.5431, 0.8298, 0.5568, 0.817, 0.5583, 0.8087, 0.5494, 0.8298, 0.5568, 0.8275, 0.5685, 0.8161, 0.5618, 0.817, 0.5583, 0.4484, 0.604, 0.4489, 0.588, 0.4691, 0.5881, 0.4687, 0.604, 0.8161, 0.5618, 0.8084, 0.5678, 0.8087, 0.5494, 0.817, 0.5583, 0.8878, 0.6101, 0.8724, 0.5592, 0.9463, 0.6227, 0.9144, 0.6352, 0.8878, 0.6101, 0.9463, 0.6227, 0.8878, 0.6101, 0.8569, 0.5845, 0.8724, 0.5592, 0.7955, 0.3026, 0.7668, 0.2975, 0.8151, 0.2718, 0.8261, 0.2853, 0.7955, 0.3026, 0.8151, 0.2718, 0.7955, 0.3026, 0.7845, 0.3215, 0.7668, 0.2975, 0.8878, 0.6101, 0.9144, 0.6352, 0.8839, 0.6335, 0.7845, 0.3215, 0.7955, 0.3026, 0.8134, 0.3215, 0.9083, 0.655, 0.8798, 0.6501, 0.8839, 0.6335, 0.9144, 0.6352, 0.8798, 0.6501, 0.8646, 0.648, 0.8683, 0.6344, 0.8839, 0.6335, 0.7955, 0.3026, 0.825, 0.2989, 0.8261, 0.315, 0.8134, 0.3215, 0.8839, 0.6335, 0.8683, 0.6344, 0.86, 0.6143, 0.8878, 0.6101, 0.86, 0.6143, 0.8393, 0.6299, 0.83, 0.6277, 0.8427, 0.6116, 0.8683, 0.6344, 0.8384, 0.6398, 0.8393, 0.6299, 0.86, 0.6143, 0.4566, 0.5532, 0.4574, 0.5339, 0.471, 0.5239, 0.471, 0.5602, 0.8646, 0.648, 0.8307, 0.6464, 0.8384, 0.6398, 0.8683, 0.6344, 0.8393, 0.6299, 0.8384, 0.6398, 0.8307, 0.6464, 0.83, 0.6277, 0.8569, 0.5845, 0.8878, 0.6101, 0.86, 0.6143, 0.8569, 0.5845, 0.86, 0.6143, 0.8427, 0.6116, 0.8403, 0.5992, 0.8261, 0.2853, 0.825, 0.2989, 0.7955, 0.3026, 0.1881, 0.7928, 0.175, 0.8261, 0.151, 0.8078, 0.156, 0.7825, 0.4101, 0.8375, 0.375, 0.8528, 0.3471, 0.826, 0.3943, 0.8131, 0.5026, 0.7658, 0.5094, 0.794, 0.482, 0.8065, 0.471, 0.7702, 0.156, 0.7825, 0.151, 0.8078, 0.1228, 0.7715, 0.3943, 0.8131, 0.3471, 0.826, 0.3836, 0.7683, 0.156, 0.6281, 0.1313, 0.6339, 0.1339, 0.5293, 0.1576, 0.5242, 0.5636, 0.618, 0.5384, 0.6201, 0.5525, 0.5164, 0.5773, 0.5125, 0.1994, 0.6219, 0.1831, 0.6192, 0.1783, 0.5195, 0.1997, 0.5251, 0.5088, 0.6021, 0.4878, 0.5956, 0.5062, 0.498, 0.5251, 0.5001, 0.1831, 0.6192, 0.156, 0.6281, 0.1576, 0.5242, 0.1783, 0.5195, 0.5384, 0.6201, 0.5088, 0.6021, 0.5251, 0.5001, 0.5525, 0.5164, 0.9463, 0.6227, 0.9444, 0.6375, 0.9233, 0.643, 0.9144, 0.6352, 0.9083, 0.655, 0.9144, 0.6352, 0.9233, 0.643, 0.9157, 0.6635, 0.7668, 0.2975, 0.7845, 0.3215, 0.7852, 0.3326, 0.7629, 0.3205, 0.9463, 0.6227, 0.9586, 0.6267, 0.9444, 0.6375, 0.9463, 0.6227, 0.9483, 0.5996, 0.9586, 0.6267, 0.9483, 0.5996, 0.9648, 0.5942, 0.9869, 0.6189, 0.9586, 0.6267, 0.7668, 0.2975, 0.7445, 0.3149, 0.7551, 0.282, 0.7668, 0.2975, 0.7915, 0.3272, 0.7445, 0.3149, 0.6929, 0.4981, 0.6929, 0.5344, 0.6344, 0.5456, 0.6191, 0.513, 0.6929, 0.5344, 0.6929, 0.6006, 0.6366, 0.5963, 0.6344, 0.5456, 0.6191, 0.513, 0.6344, 0.5456, 0.5946, 0.5638, 0.5773, 0.5264, 0.6344, 0.5456, 0.6366, 0.5963, 0.6076, 0.606, 0.5946, 0.5638, 0.6174, 0.7402, 0.6227, 0.6917, 0.6469, 0.7001, 0.6369, 0.7535, 0.306, 0.5699, 0.306, 0.5195, 0.3579, 0.543, 0.3525, 0.5759, 0.3987, 0.554, 0.3861, 0.5914, 0.3525, 0.5759, 0.3579, 0.543, 0.3861, 0.5914, 0.3789, 0.6329, 0.3421, 0.6185, 0.3525, 0.5759, 0.3379, 0.4631, 0.3304, 0.5195, 0.2527, 0.4884, 0.3503, 0.4889, 0.3304, 0.5195, 0.3379, 0.4631, 0.5583, 0.4868, 0.5085, 0.498, 0.4821, 0.4722, 0.5583, 0.4868, 0.4821, 0.4722, 0.5299, 0.4223, 0.5583, 0.4868, 0.5299, 0.4223, 0.5773, 0.4016, 0.1529, 0.6515, 0.1545, 0.6398, 0.1832, 0.6293, 0.1824, 0.6398, 0.1545, 0.6398, 0.156, 0.6281, 0.1831, 0.6192, 0.1832, 0.6293, 0.1824, 0.6398, 0.1832, 0.6293, 0.1997, 0.63, 0.1993, 0.6403, 0.1832, 0.6293, 0.1831, 0.6192, 0.1994, 0.6219, 0.1997, 0.63, 0.1263, 0.6498, 0.1291, 0.6429, 0.1545, 0.6398, 0.1529, 0.6515, 0.1291, 0.6429, 0.1313, 0.6339, 0.156, 0.6281, 0.1545, 0.6398, 0.4888, 0.6149, 0.4883, 0.6041, 0.5091, 0.6231, 0.5088, 0.6021, 0.4883, 0.6041, 0.4878, 0.5956, 0.5091, 0.6231, 0.4883, 0.6041, 0.5088, 0.6021, 0.5091, 0.6231, 0.5088, 0.6021, 0.5384, 0.6201, 0.5367, 0.6426, 0.5614, 0.635, 0.5367, 0.6426, 0.5625, 0.6273, 0.5384, 0.6201, 0.5636, 0.618, 0.5625, 0.6273, 0.5367, 0.6426, 0.5384, 0.6201, 0.5625, 0.6273, 0.8133, 0.02858, 0.7445, 0.0319, 0.7456, 0.002092, 0.8202, 0.0, 0.8725, 0.03674, 0.8133, 0.02858, 0.8202, 0.0, 0.8801, 0.008294, 0.8559, 0.09964, 0.812, 0.09708, 0.8133, 0.02858, 0.8725, 0.03674, 0.812, 0.09708, 0.7542, 0.1166, 0.7445, 0.0319, 0.8133, 0.02858, 0.8519, 0.1147, 0.8103, 0.1155, 0.812, 0.09708, 0.8559, 0.09964, 0.8103, 0.1155, 0.7581, 0.1441, 0.7542, 0.1166, 0.812, 0.09708, 0.7883, 0.1935, 0.81, 0.193, 0.8294, 0.1993, 0.8242, 0.2192, 0.7817, 0.1571, 0.8083, 0.1691, 0.81, 0.193, 0.7883, 0.1935, 0.8154, 0.1321, 0.8237, 0.1533, 0.8083, 0.1691, 0.7817, 0.1571, 0.8103, 0.1155, 0.8154, 0.1321, 0.7817, 0.1571, 0.7581, 0.1441, 0.8519, 0.1147, 0.8475, 0.131, 0.8154, 0.1321, 0.8103, 0.1155, 0.8475, 0.131, 0.8421, 0.1517, 0.8237, 0.1533, 0.8154, 0.1321, 0.306, 0.8597, 0.34, 0.8674, 0.3294, 0.8857, 0.306, 0.8847, 0.34, 0.8674, 0.3576, 0.8777, 0.3535, 0.8913, 0.3294, 0.8857, 0.6454, 0.8439, 0.6568, 0.8333, 0.673, 0.8428, 0.6532, 0.8545, 0.4758, 0.3561, 0.5373, 0.3582, 0.5328, 0.3909, 0.4747, 0.4065, 0.4747, 0.4065, 0.5328, 0.3909, 0.5299, 0.4223, 0.4821, 0.4722, 0.4189, 0.3714, 0.4758, 0.3561, 0.4747, 0.4065, 0.4327, 0.4015, 0.4327, 0.4015, 0.4747, 0.4065, 0.4821, 0.4722, 0.4252, 0.4153, 0.5773, 0.3625, 0.577, 0.3789, 0.5328, 0.3909, 0.5373, 0.3582, 0.577, 0.3789, 0.5773, 0.4016, 0.5299, 0.4223, 0.5328, 0.3909, 0.2306, 0.4004, 0.2334, 0.3774, 0.2725, 0.423, 0.2363, 0.3603, 0.2847, 0.3791, 0.2334, 0.3774, 0.2847, 0.3791, 0.2725, 0.423, 0.2334, 0.3774, 0.3379, 0.4631, 0.2725, 0.423, 0.2847, 0.3791, 0.3348, 0.3895, 0.3379, 0.4631, 0.3348, 0.3895, 0.4017, 0.4173, 0.3872, 0.3883, 0.4017, 0.4173, 0.3348, 0.3895, 0.3379, 0.4631, 0.4017, 0.4173, 0.4078, 0.4317, 0.7883, 0.1935, 0.8242, 0.2192, 0.8187, 0.2398, 0.7664, 0.2099, 0.7883, 0.1935, 0.7664, 0.2099, 0.7581, 0.1441, 0.7817, 0.1571, 0.34, 0.8674, 0.3471, 0.826, 0.375, 0.8528, 0.3576, 0.8777, 0.9259, 0.5491, 0.8724, 0.5592, 0.8977, 0.5205, 0.9224, 0.5268, 0.9115, 0.5108, 0.9224, 0.5268, 0.8977, 0.5205, 0.9115, 0.5108, 0.9192, 0.513, 0.9224, 0.5268, 0.9067, 0.5099, 0.9115, 0.5108, 0.8977, 0.5205, 0.306, 0.6237, 0.306, 0.5699, 0.3525, 0.5759, 0.3421, 0.6185, 0.6479, 0.7998, 0.6369, 0.7535, 0.6929, 0.7621, 0.6929, 0.8042, 0.6227, 0.6917, 0.6174, 0.7402, 0.599, 0.717, 0.5398, 0.7107, 0.5455, 0.7582, 0.5026, 0.7658, 0.5064, 0.6984, 0.1665, 0.7204, 0.156, 0.7825, 0.1228, 0.7715, 0.1337, 0.7307, 0.5064, 0.6984, 0.5026, 0.7658, 0.471, 0.7702, 0.4849, 0.6885, 0.188, 0.7134, 0.1881, 0.7928, 0.156, 0.7825, 0.1665, 0.7204, 0.5666, 0.7085, 0.5773, 0.7493, 0.5455, 0.7582, 0.5398, 0.7107, 0.1337, 0.7307, 0.1228, 0.7715, 0.1038, 0.7582, 0.1113, 0.7199, 0.1529, 0.6515, 0.1337, 0.7307, 0.1113, 0.7199, 0.1263, 0.6498, 0.1993, 0.6403, 0.188, 0.7134, 0.1665, 0.7204, 0.1824, 0.6398, 0.5091, 0.6231, 0.5064, 0.6984, 0.4849, 0.6885, 0.4888, 0.6149, 0.1824, 0.6398, 0.1665, 0.7204, 0.1337, 0.7307, 0.1529, 0.6515, 0.5367, 0.6426, 0.5398, 0.7107, 0.5064, 0.6984, 0.5091, 0.6231, 0.6095, 0.7807, 0.6479, 0.7998, 0.6292, 0.8203, 0.5962, 0.8035, 0.6479, 0.7998, 0.6095, 0.7807, 0.6174, 0.7402, 0.5094, 0.794, 0.5026, 0.7658, 0.5455, 0.7582, 0.6929, 0.8042, 0.6929, 0.8422, 0.673, 0.8428, 0.6479, 0.7998, 0.6479, 0.7998, 0.673, 0.8428, 0.6568, 0.8333, 0.6454, 0.8439, 0.6292, 0.8203, 0.6479, 0.7998, 0.6568, 0.8333, 0.7388, 0.7001, 0.7492, 0.5963, 0.7781, 0.606, 0.763, 0.6917, 0.6929, 0.7044, 0.6929, 0.6006, 0.7492, 0.5963, 0.7388, 0.7001, 0.2566, 0.7229, 0.2699, 0.6185, 0.306, 0.6237, 0.306, 0.7321, 0.7489, 0.7535, 0.7684, 0.7402, 0.7379, 0.7998, 0.721, 0.4981, 0.6459, 0.4981, 0.6724, 0.4723, 0.7361, 0.4639, 0.1574, 0.4884, 0.07219, 0.4631, 0.1376, 0.4229, 0.1795, 0.4004, 0.2051, 0.4828, 0.1574, 0.4884, 0.1376, 0.4229, 0.00234, 0.4317, 0.07219, 0.4631, 0.05979, 0.4889, 0.0, 0.4466, 0.6724, 0.4723, 0.7294, 0.4155, 0.7445, 0.4137, 0.7361, 0.4639, 0.1317, 0.1786, 0.08858, 0.179, 0.05883, 0.0269, 0.08366, 0.01151, 0.6465, 0.02718, 0.6362, 0.1743, 0.5982, 0.1778, 0.6138, 0.0107, 0.05883, 0.0269, 0.08858, 0.179, 0.03285, 0.191, 0.02237, 0.03431, 0.03285, 0.191, 0.00506, 0.1974, 0.00103, 0.03101, 0.02237, 0.03431, 0.6864, 0.1802, 0.6362, 0.1743, 0.6465, 0.02718, 0.6811, 0.02936, 0.05883, 0.0269, 0.02237, 0.03431, 0.01819, 0.01789, 0.05265, 0.0117, 0.02237, 0.03431, 0.00103, 0.03101, 2.927e-08, 0.018, 0.01819, 0.01789, 0.7168, 0.01948, 0.6811, 0.02936, 0.6796, 0.01351, 0.7112, 0.008994, 0.07706, 0.0, 0.08366, 0.01151, 0.05883, 0.0269, 0.05265, 0.0117, 0.6465, 0.02718, 0.6138, 0.0107, 0.6203, 0.0, 0.6535, 0.01099, 0.6811, 0.02936, 0.6465, 0.02718, 0.6535, 0.01099, 0.6796, 0.01351, 0.2634, 0.7665, 0.2566, 0.7229, 0.306, 0.7321, 0.306, 0.7631, 0.6929, 0.7621, 0.6929, 0.7044, 0.7388, 0.7001, 0.7489, 0.7535, 0.2648, 0.826, 0.2634, 0.7665, 0.306, 0.7631, 0.306, 0.8395, 0.2719, 0.8674, 0.2648, 0.826, 0.306, 0.8395, 0.306, 0.8597, 0.2283, 0.7683, 0.2166, 0.7169, 0.2566, 0.7229, 0.2634, 0.7665, 0.2283, 0.7683, 0.2634, 0.7665, 0.2648, 0.826, 0.2283, 0.7683, 0.2146, 0.7507, 0.2166, 0.7169, 0.0506, 0.6605, 0.04098, 0.728, 0.01453, 0.7233, 0.02676, 0.6506, 0.7168, 0.01948, 0.7275, 0.1813, 0.6864, 0.1802, 0.6811, 0.02936, 0.6174, 0.3582, 0.5774, 0.3625, 0.5963, 0.2007, 0.634, 0.2019, 0.1738, 0.3603, 0.1254, 0.3791, 0.1004, 0.2244, 0.1387, 0.1993, 0.7259, 0.2079, 0.7357, 0.3717, 0.6789, 0.3563, 0.6836, 0.2079, 0.03778, 0.2368, 0.07531, 0.3895, 0.02288, 0.3883, 0.004488, 0.2234, 0.1004, 0.2244, 0.1254, 0.3791, 0.07531, 0.3895, 0.03778, 0.2368, 0.6836, 0.2079, 0.6789, 0.3563, 0.6174, 0.3582, 0.634, 0.2019, 0.1357, 0.1902, 0.1387, 0.1993, 0.1004, 0.2244, 0.634, 0.2019, 0.5963, 0.2007, 0.5972, 0.1908, 0.6346, 0.1885, 0.6346, 0.1885, 0.5972, 0.1908, 0.5982, 0.1778, 0.6362, 0.1743, 0.6851, 0.1944, 0.6836, 0.2079, 0.634, 0.2019, 0.6346, 0.1885, 0.6864, 0.1802, 0.6851, 0.1944, 0.6346, 0.1885, 0.6362, 0.1743, 0.7266, 0.1985, 0.7259, 0.2079, 0.6836, 0.2079, 0.6851, 0.1944, 0.7275, 0.1813, 0.7266, 0.1985, 0.6851, 0.1944, 0.6864, 0.1802, 0.005171, 0.2141, 0.03778, 0.2368, 0.004488, 0.2234, 0.08858, 0.179, 0.1317, 0.1786, 0.1357, 0.1902, 0.1004, 0.2244, 0.08858, 0.179, 0.1357, 0.1902, 0.005171, 0.2141, 0.00506, 0.1974, 0.03285, 0.191, 0.005171, 0.2141, 0.03285, 0.191, 0.03778, 0.2368, 0.03778, 0.2368, 0.03285, 0.191, 0.08858, 0.179, 0.1004, 0.2244, 0.2166, 0.7169, 0.233, 0.6329, 0.2699, 0.6185, 0.2566, 0.7229, 0.8066, 0.3835, 0.7834, 0.4336, 0.7669, 0.4279, 0.7885, 0.3782, 0.785, 0.4568, 0.7834, 0.4336, 0.8066, 0.3835, 0.8599, 0.3944, 0.5166, 0.8118, 0.5488, 0.8218, 0.529, 0.8714, 0.5103, 0.8662, 0.9047, 0.4045, 0.9101, 0.4164, 0.8913, 0.435, 0.875, 0.4199, 0.9025, 0.3927, 0.9047, 0.4045, 0.875, 0.4199, 0.8599, 0.3944, 0.4526, 0.5602, 0.4688, 0.5602, 0.4691, 0.588, 0.4518, 0.5873, 0.9031, 0.379, 0.9025, 0.3927, 0.8599, 0.3944, 0.8753, 0.3669, 0.436, 0.498, 0.4344, 0.5271, 0.4112, 0.5316, 0.4101, 0.498, 0.7952, 0.3553, 0.8104, 0.3613, 0.8066, 0.3835, 0.7885, 0.3782, 0.8352, 0.3554, 0.8472, 0.349, 0.8753, 0.3669, 0.8599, 0.3944, 0.8264, 0.3446, 0.8316, 0.3328, 0.8472, 0.349, 0.8352, 0.3554, 0.8034, 0.3416, 0.8139, 0.3475, 0.8104, 0.3613, 0.7952, 0.3553, 0.4161, 0.5316, 0.436, 0.552, 0.4161, 0.5557, 0.4141, 0.6196, 0.4393, 0.6196, 0.4285, 0.6264, 0.4483, 0.5811, 0.4374, 0.5651, 0.4483, 0.5602, 0.8264, 0.3446, 0.8216, 0.3455, 0.8161, 0.3326, 0.8316, 0.3328, 0.8161, 0.3326, 0.8216, 0.3455, 0.8139, 0.3475, 0.8034, 0.3416, 0.9162, 0.3979, 0.9237, 0.4041, 0.9101, 0.4164, 0.9047, 0.4045, 0.9237, 0.3857, 0.9153, 0.3944, 0.9025, 0.3927, 0.9031, 0.379, 0.9153, 0.3944, 0.9162, 0.3979, 0.9047, 0.4045, 0.9025, 0.3927, 0.419, 0.6195, 0.4187, 0.6036, 0.4389, 0.6036, 0.4393, 0.6196, 0.9153, 0.3944, 0.9237, 0.3857, 0.9237, 0.4041, 0.9162, 0.3979, 0.785, 0.4568, 0.8599, 0.3944, 0.8437, 0.4451, 0.785, 0.4568, 0.8437, 0.4451, 0.8167, 0.4698, 0.8599, 0.3944, 0.875, 0.4199, 0.8437, 0.4451, 0.5166, 0.8118, 0.5103, 0.8662, 0.4951, 0.8413, 0.5166, 0.8118, 0.4951, 0.8413, 0.5, 0.8065, 0.5103, 0.8662, 0.4816, 0.8585, 0.4951, 0.8413, 0.8472, 0.4685, 0.8167, 0.4698, 0.8437, 0.4451, 0.471, 0.8316, 0.4951, 0.8413, 0.4816, 0.8585, 0.8167, 0.4698, 0.8472, 0.4685, 0.851, 0.4852, 0.8224, 0.4896, 0.8472, 0.4685, 0.8627, 0.4697, 0.8662, 0.4833, 0.851, 0.4852, 0.471, 0.8316, 0.4724, 0.8173, 0.4878, 0.8125, 0.4951, 0.8413, 0.8437, 0.4451, 0.8714, 0.4498, 0.8627, 0.4697, 0.8472, 0.4685, 0.8887, 0.4473, 0.9012, 0.4636, 0.8918, 0.4657, 0.8714, 0.4498, 0.8714, 0.4498, 0.8918, 0.4657, 0.8926, 0.4756, 0.8627, 0.4697, 0.4374, 0.5602, 0.4374, 0.5239, 0.4509, 0.5339, 0.4518, 0.5532, 0.8627, 0.4697, 0.8926, 0.4756, 0.9002, 0.4823, 0.8662, 0.4833, 0.9012, 0.4636, 0.9002, 0.4823, 0.8926, 0.4756, 0.8918, 0.4657, 0.8714, 0.4498, 0.8437, 0.4451, 0.875, 0.4199, 0.8913, 0.435, 0.8887, 0.4473, 0.8714, 0.4498, 0.875, 0.4199, 0.4951, 0.8413, 0.4878, 0.8125, 0.5, 0.8065, 0.8521, 0.9265, 0.8571, 0.9519, 0.8331, 0.9702, 0.82, 0.9368, 0.2176, 0.813, 0.2648, 0.826, 0.237, 0.8528, 0.2018, 0.8375, 0.1038, 0.7938, 0.08938, 0.8289, 0.06329, 0.8139, 0.07273, 0.7864, 0.8853, 0.9155, 0.8571, 0.9519, 0.8521, 0.9265, 0.2283, 0.7683, 0.2648, 0.826, 0.2176, 0.813, 0.8506, 0.6682, 0.8743, 0.6733, 0.8769, 0.7779, 0.8521, 0.7722, 0.02267, 0.5271, 0.04698, 0.5334, 0.05111, 0.638, 0.0262, 0.6334, 0.8084, 0.6692, 0.8298, 0.6635, 0.825, 0.7633, 0.8087, 0.7659, 0.07583, 0.5198, 0.09482, 0.5195, 0.1038, 0.6184, 0.08228, 0.6229, 0.8298, 0.6635, 0.8506, 0.6682, 0.8521, 0.7722, 0.825, 0.7633, 0.04698, 0.5334, 0.07583, 0.5198, 0.08228, 0.6229, 0.05111, 0.638, 0.8167, 0.4698, 0.8077, 0.4774, 0.7866, 0.4716, 0.785, 0.4568, 0.8149, 0.4981, 0.8077, 0.4774, 0.8167, 0.4698, 0.8224, 0.4896, 0.4904, 0.8781, 0.471, 0.8618, 0.4816, 0.8585, 0.5103, 0.8662, 0.7866, 0.4716, 0.7726, 0.4606, 0.785, 0.4568, 0.7726, 0.4606, 0.7834, 0.4336, 0.785, 0.4568, 0.7726, 0.4606, 0.7445, 0.4522, 0.7669, 0.4279, 0.7834, 0.4336, 0.529, 0.8714, 0.5023, 0.8933, 0.5103, 0.8662, 0.5023, 0.8933, 0.4736, 0.854, 0.5103, 0.8662, 0.7666, 0.513, 0.7513, 0.5456, 0.6929, 0.5344, 0.6929, 0.4981, 0.7513, 0.5456, 0.7492, 0.5963, 0.6929, 0.6006, 0.6929, 0.5344, 0.8084, 0.5264, 0.7911, 0.5638, 0.7513, 0.5456, 0.7666, 0.513, 0.7911, 0.5638, 0.7781, 0.606, 0.7492, 0.5963, 0.7513, 0.5456, 0.7489, 0.7535, 0.7388, 0.7001, 0.763, 0.6917, 0.7684, 0.7402, 0.2594, 0.5759, 0.2541, 0.543, 0.306, 0.5195, 0.306, 0.5699, 0.2541, 0.543, 0.2594, 0.5759, 0.2259, 0.5914, 0.2132, 0.554, 0.2594, 0.5759, 0.2699, 0.6185, 0.233, 0.6329, 0.2259, 0.5914, 0.1574, 0.4884, 0.07965, 0.5195, 0.07219, 0.4631, 0.07219, 0.4631, 0.07965, 0.5195, 0.05979, 0.4889, 0.6724, 0.4723, 0.6459, 0.4981, 0.5961, 0.4867, 0.6246, 0.4223, 0.6724, 0.4723, 0.5961, 0.4867, 0.5773, 0.4015, 0.6246, 0.4223, 0.5961, 0.4867, 0.8257, 0.7839, 0.8249, 0.7734, 0.8536, 0.7838, 0.8552, 0.7955, 0.8249, 0.7734, 0.825, 0.7633, 0.8521, 0.7722, 0.8536, 0.7838, 0.8088, 0.7843, 0.8084, 0.7741, 0.8249, 0.7734, 0.8257, 0.7839, 0.8084, 0.7741, 0.8087, 0.7659, 0.825, 0.7633, 0.8249, 0.7734, 0.8552, 0.7955, 0.8536, 0.7838, 0.879, 0.7869, 0.8818, 0.7939, 0.8536, 0.7838, 0.8521, 0.7722, 0.8769, 0.7779, 0.879, 0.7869, 0.08, 0.6437, 0.1025, 0.6269, 0.1009, 0.6375, 0.1038, 0.6184, 0.1025, 0.6269, 0.08228, 0.6229, 0.08228, 0.6229, 0.1025, 0.6269, 0.08, 0.6437, 0.0506, 0.6605, 0.05111, 0.638, 0.08228, 0.6229, 0.08, 0.6437, 0.02646, 0.6428, 0.0506, 0.6605, 0.02676, 0.6506, 0.02646, 0.6428, 0.0262, 0.6334, 0.05111, 0.638, 0.02646, 0.6428, 0.05111, 0.638, 0.0506, 0.6605, 0.9362, 0.03073, 1.0, 0.06954, 0.9862, 0.09596, 0.9281, 0.05901, 0.8801, 0.008294, 0.9362, 0.03073, 0.9281, 0.05901, 0.8725, 0.03674, 0.8725, 0.03674, 0.9281, 0.05901, 0.8952, 0.1191, 0.8559, 0.09964, 0.9281, 0.05901, 0.9862, 0.09596, 0.9358, 0.1647, 0.8952, 0.1191, 0.8559, 0.09964, 0.8952, 0.1191, 0.8876, 0.136, 0.8519, 0.1147, 0.8952, 0.1191, 0.9358, 0.1647, 0.9188, 0.1867, 0.8876, 0.136, 0.8242, 0.2192, 0.8294, 0.1993, 0.8494, 0.2034, 0.8681, 0.2147, 0.8681, 0.2147, 0.8494, 0.2034, 0.8628, 0.1835, 0.8918, 0.1863, 0.8918, 0.1863, 0.8628, 0.1835, 0.8572, 0.1622, 0.8749, 0.1479, 0.9188, 0.1867, 0.8918, 0.1863, 0.8749, 0.1479, 0.8876, 0.136, 0.8876, 0.136, 0.8749, 0.1479, 0.8475, 0.131, 0.8519, 0.1147, 0.8749, 0.1479, 0.8572, 0.1622, 0.8421, 0.1517, 0.8475, 0.131, 0.306, 0.8847, 0.2825, 0.8857, 0.2719, 0.8674, 0.306, 0.8597, 0.2825, 0.8857, 0.2584, 0.8913, 0.2543, 0.8777, 0.2719, 0.8674, 0.7325, 0.8545, 0.7127, 0.8428, 0.729, 0.8333, 0.7404, 0.8439, 0.6799, 0.4067, 0.6218, 0.3909, 0.6174, 0.3582, 0.6789, 0.3563, 0.6724, 0.4723, 0.6246, 0.4223, 0.6218, 0.3909, 0.6799, 0.4067, 0.7219, 0.4017, 0.6799, 0.4067, 0.6789, 0.3563, 0.7357, 0.3717, 0.7294, 0.4155, 0.6724, 0.4723, 0.6799, 0.4067, 0.7219, 0.4017, 0.6174, 0.3582, 0.6218, 0.3909, 0.5777, 0.3788, 0.5774, 0.3625, 0.6218, 0.3909, 0.6246, 0.4223, 0.5773, 0.4015, 0.5777, 0.3788, 0.1376, 0.4229, 0.1767, 0.3774, 0.1795, 0.4004, 0.1767, 0.3774, 0.1254, 0.3791, 0.1738, 0.3603, 0.1767, 0.3774, 0.1376, 0.4229, 0.1254, 0.3791, 0.07531, 0.3895, 0.1254, 0.3791, 0.1376, 0.4229, 0.07219, 0.4631, 0.008407, 0.4173, 0.07531, 0.3895, 0.07219, 0.4631, 0.07531, 0.3895, 0.008407, 0.4173, 0.02288, 0.3883, 0.00234, 0.4317, 0.008407, 0.4173, 0.07219, 0.4631, 0.879, 0.2398, 0.8187, 0.2398, 0.8242, 0.2192, 0.8681, 0.2147, 0.8918, 0.1863, 0.9188, 0.1867, 0.879, 0.2398, 0.8681, 0.2147, 0.2543, 0.8777, 0.237, 0.8528, 0.2648, 0.826, 0.2719, 0.8674, 0.8104, 0.3613, 0.8352, 0.3554, 0.8599, 0.3944, 0.8066, 0.3835, 0.8352, 0.3554, 0.8104, 0.3613, 0.8216, 0.3455, 0.8104, 0.3613, 0.8139, 0.3475, 0.8216, 0.3455, 0.8352, 0.3554, 0.8216, 0.3455, 0.8264, 0.3446, 0.2699, 0.6185, 0.2594, 0.5759, 0.306, 0.5699, 0.306, 0.6237, 0.6929, 0.8042, 0.6929, 0.7621, 0.7489, 0.7535, 0.7379, 0.7998, 0.7867, 0.717, 0.7684, 0.7402, 0.763, 0.6917, 0.07542, 0.7189, 0.07273, 0.7864, 0.03075, 0.7747, 0.04098, 0.728, 0.8745, 0.8747, 0.8853, 0.9155, 0.8521, 0.9265, 0.8416, 0.8645, 0.09782, 0.7112, 0.1038, 0.7938, 0.07273, 0.7864, 0.07542, 0.7189, 0.8416, 0.8645, 0.8521, 0.9265, 0.82, 0.9368, 0.8201, 0.8575, 0.04098, 0.728, 0.03075, 0.7747, 0.0, 0.7628, 0.01453, 0.7233, 0.8968, 0.8639, 0.9043, 0.9022, 0.8853, 0.9155, 0.8745, 0.8747, 0.8818, 0.7939, 0.8968, 0.8639, 0.8745, 0.8747, 0.8552, 0.7955, 0.8257, 0.7839, 0.8416, 0.8645, 0.8201, 0.8575, 0.8088, 0.7843, 0.1009, 0.6375, 0.09782, 0.7112, 0.07542, 0.7189, 0.08, 0.6437, 0.8552, 0.7955, 0.8745, 0.8747, 0.8416, 0.8645, 0.8257, 0.7839, 0.08, 0.6437, 0.07542, 0.7189, 0.04098, 0.728, 0.0506, 0.6605, 0.7895, 0.8035, 0.7565, 0.8203, 0.7379, 0.7998, 0.7762, 0.7807, 0.7684, 0.7402, 0.7762, 0.7807, 0.7379, 0.7998, 0.03075, 0.7747, 0.07273, 0.7864, 0.06329, 0.8139, 0.7379, 0.7998, 0.7127, 0.8428, 0.6929, 0.8422, 0.6929, 0.8042, 0.729, 0.8333, 0.7127, 0.8428, 0.7379, 0.7998, 0.729, 0.8333, 0.7379, 0.7998, 0.7565, 0.8203, 0.7404, 0.8439])
me_body.materials.append(mat_material)
me_body.use_remesh_preserve_volume = False
me_body.use_remesh_preserve_attributes = False
me_body.use_mirror_vertex_groups = False
me_body.update()
me_hair = bpy.data.meshes.new('Hair')
me_hair.from_pydata([(-0.2994, -0.04785, 0.7211), (-0.5102, -0.02293, 0.5102), (-0.6284, 0.008033, 0.2624), (-0.6771, 0.1099, -0.001785), (-0.2117, 0.162, 0.7493), (-0.3912, 0.3626, 0.605), (0.0001014, 0.249, 0.761), (0.02091, 0.7252, 0.3642), (0.1923, 0.829, 0.112), (0.04378, -0.05583, 0.7884), (0.2119, 0.162, 0.7493), (-0.1659, 0.4146, 0.7986), (0.4039, 0.4674, 0.7918), (0.5535, 0.5969, 0.0781), (0.2996, -0.04785, 0.7211), (0.5535, -0.02527, 0.553), (0.6883, 0.008337, 0.2869), (0.7451, 0.09248, 0.004425), (0.2119, -0.2577, 0.6929), (0.3914, -0.4131, 0.5009), (0.5114, -0.4982, 0.2333), (0.5506, -0.4903, -0.0443), (-0.5134, 0.03353, -0.6126), (0.009584, -0.4155, -0.6684), (-0.3778, -0.2364, -0.5894), (-0.4587, -0.2893, -0.3938), (0.0001013, -0.3447, 0.6812), (0.0001012, -0.5738, 0.4793), (-0.002607, -0.6666, 0.2259), (0.004773, -0.6734, -0.07602), (0.3686, 0.65, -0.5068), (0.02136, -0.51, -0.4077), (-0.5591, 0.105, -0.2985), (-0.2117, -0.2577, 0.6929), (-0.3912, -0.4131, 0.5009), (-0.5112, -0.4982, 0.2333), (-0.5445, -0.4662, -0.03936), (0.529, 0.5968, -0.112), (0.2248, 0.817, -0.1907), (-0.0518, 0.7031, -0.1056), (-0.4968, 0.356, -0.537), (-0.5969, 0.4404, -0.1675), (-0.6253, 0.1994, -0.3331), (0.5425, 0.09821, -0.3023), (0.5422, -0.3295, -0.3605), (0.6051, 0.4505, -0.1841), (0.5368, 0.1058, -0.616), (0.3714, -0.2923, -0.6006), (0.6553, 0.1597, -0.3479), (0.5529, 0.4293, -0.5776), (0.01082, -0.3518, -0.7631), (-0.324, -0.197, -0.6948), (0.3236, -0.2453, -0.7045), (-0.01274, -0.2925, -0.8844), (0.8683, 0.02798, 0.4794), (0.0001014, 0.5232, 0.6266), (0.9137, 0.2082, -0.03153), (0.6172, 0.7891, 0.2545), (-0.5063, 0.5511, 0.3457), (0.7529, -0.5229, 0.3971), (0.11, 0.8826, 0.4018), (0.7449, -0.4149, -0.08347), (0.5114, 0.5153, 0.3693), (0.3914, 0.3626, 0.605), (0.7575, -0.2162, -0.2152), (0.6144, 0.06667, 0.6465), (0.5299, -0.6151, 0.3644), (0.461, -0.7093, 0.1462), (-0.3121, -0.7127, 0.08215), (0.5085, -0.5122, -0.203)], [], [(4, 5, 1, 0), (55, 5, 11), (11, 5, 4), (4, 6, 11), (6, 10, 12), (18, 19, 15, 14), (17, 21, 64), (61, 21, 17), (26, 27, 19, 18), (68, 29, 28), (28, 29, 67), (33, 34, 27, 26), (69, 31, 44), (34, 35, 28, 27), (9, 4, 0), (9, 6, 4), (9, 10, 6), (25, 32, 22, 24), (9, 14, 10), (31, 25, 24, 23), (9, 18, 14), (39, 38, 30), (9, 26, 18), (38, 37, 30), (9, 33, 26), (29, 36, 25, 31), (0, 1, 34, 33), (36, 3, 32, 25), (9, 0, 33), (2, 3, 36, 35), (8, 13, 37, 38), (1, 2, 35, 34), (40, 42, 41), (15, 63, 65), (13, 17, 48, 45), (43, 44, 47, 46), (44, 31, 23, 47), (45, 48, 49), (47, 23, 50, 52), (23, 24, 51, 50), (52, 46, 47), (51, 24, 22), (52, 50, 53), (50, 51, 53), (12, 55, 6), (19, 20, 59), (63, 55, 12), (54, 63, 15), (54, 16, 62), (54, 62, 63), (16, 17, 56), (62, 16, 56), (56, 13, 62), (10, 63, 12), (57, 7, 55), (57, 55, 63), (63, 62, 57), (15, 16, 54), (66, 20, 19), (62, 13, 8, 7), (57, 62, 7), (56, 17, 13), (6, 55, 11), (5, 58, 2, 1), (58, 3, 2), (7, 8, 58), (58, 8, 38, 39), (41, 42, 3, 58), (60, 5, 55), (60, 7, 58), (60, 58, 5), (55, 7, 60), (59, 15, 19), (59, 20, 16), (59, 16, 15), (61, 17, 16), (16, 20, 61), (20, 21, 61), (43, 17, 64), (64, 21, 44), (64, 44, 43), (65, 63, 10), (10, 14, 65), (14, 15, 65), (27, 28, 66), (66, 28, 20), (66, 19, 27), (20, 28, 67), (67, 29, 21), (67, 21, 20), (68, 36, 29), (35, 36, 68), (28, 35, 68), (69, 29, 31), (44, 21, 69), (21, 29, 69)])
me_hair.materials.append(mat_material_001)
me_hair.use_remesh_preserve_volume = False
me_hair.use_remesh_preserve_attributes = False
me_hair.use_mirror_vertex_groups = False
me_hair.update()
me_shield = bpy.data.meshes.new('Shield')
me_shield.from_pydata([(-1.375, -1.171, -0.4031), (-0.9139, 1.082, 1.024), (-0.5413, 1.381, -0.7447), (-0.4672, 1.216, -0.6248), (-0.7884, 0.9588, 0.8999), (-0.9056, 0.1502, -1.055), (-1.288, -0.1567, 0.7609), (-0.7774, 0.154, -0.8921), (-1.107, -0.1106, 0.6737), (-0.9875, -0.1068, -1.052), (-0.8575, -0.06444, -0.8905), (-1.166, -0.3119, 0.5737), (-1.345, -0.3938, 0.6466), (-0.8089, 0.7671, 1.125), (-0.3837, 1.108, -0.8937), (-0.5697, 1.223, -1.001), (-1.029, 0.855, 1.178), (-0.9573, 0.2611, 0.9135), (-0.7526, 0.6383, -1.033), (-1.171, 0.3028, 0.9524), (-0.5698, 0.5719, -0.926), (-0.7104, 1.318, 0.1538), (-0.5649, 1.218, 0.1699), (-1.117, -0.05206, -0.1612), (-0.9464, -0.0249, -0.1191), (-0.7991, 1.039, 0.08853), (-0.6566, 0.9105, 0.09858), (-1.031, -0.3082, -0.1848), (-1.215, -0.3806, -0.2374), (-0.9617, 0.4705, -0.04014), (-0.8122, 0.4256, -0.01473), (-0.5737, 1.105, -0.2256), (-0.6608, 0.53, -0.5373), (-1.248, -0.7456, 0.04822), (-0.9406, -0.2359, -0.6126), (-1.141, -0.3308, 0.1896), (-0.8739, 0.3385, 0.5031), (-1.269, -0.6462, -0.2936), (-1.218, -0.828, -0.846), (-1.066, 0.3867, 0.4561), (-0.825, 1.11, 0.5386), (-1.074, -0.05319, 0.2267), (-0.8571, 0.5544, -0.5364), (-1.111, -0.2968, -0.7336), (-0.6844, 1.131, -0.456), (-1.013, 0.03181, -0.6575), (-1.113, -0.6673, -0.7218), (-0.7026, 0.8524, 0.6201), (-1.222, -0.1359, 0.3351), (-0.9138, 0.947, 0.6331), (-1.32, -0.4645, 0.2589), (-0.49, 1.023, -0.3891), (-0.9101, 0.07791, -0.5491), (-1.351, -0.7864, 0.1267), (-0.6526, 1.248, -0.2798), (-0.7223, 0.9859, 0.4799), (-1.138, -0.4647, -0.2611), (-1.018, 0.1941, 0.8038), (-0.7866, 0.5299, -1.038), (-1.197, 0.2008, 0.9099), (-0.6642, 0.4778, -0.8752), (-0.9962, 0.3546, -0.06702), (-0.842, 0.3256, -0.0379), (-0.7519, 0.3979, -0.4658), (-0.8917, 0.4384, -0.5633), (-1.101, 0.2707, 0.4293), (-0.9189, 0.2543, 0.3229), (-1.306, -0.2316, 0.7248), (-0.8027, 0.085, -0.8916), (-0.706, 0.8709, 0.3333), (-1.076, -0.3443, 0.02917), (-1.19, -0.4715, -0.5136), (-0.9851, -0.3659, -0.8061), (-0.9279, -0.07822, -0.3538), (-0.6698, 1.063, 0.3059), (-1.267, -0.4225, 0.01079), (-1.17, -0.09399, 0.08692), (-0.8565, 0.993, 0.3608), (-0.9013, 0.01125, -0.333), (-1.294, -0.5553, -0.01731), (-0.7969, 0.3618, -0.2518), (-0.9439, 0.3965, -0.3152), (-0.8871, 0.2895, 0.176), (-1.048, 0.3126, 0.1811), (-1.055, -0.3302, -0.4354), (-0.8573, 0.3895, 0.1992), (-1.014, 0.4286, 0.208), (-1.103, -0.4674, -0.9489), (-0.7926, 1.15, 0.3238), (-0.9914, -0.06105, 0.0948), (-0.7672, 0.4618, -0.2287), (-0.9094, 0.5125, -0.2883), (-0.7417, 1.085, -0.1837), (-1.065, -0.01013, -0.4094), (-0.973, -0.1144, -0.1399), (-1.044, -0.07197, -0.6816), (-1.253, -0.2397, 0.311), (-0.9856, -0.272, -0.3987), (-1.207, -0.5288, 0.311), (-0.5981, 1.12, -0.03454), (-1.139, -0.3977, -0.03575), (-0.9315, 0.06903, -1.054), (-1.148, -0.1558, -0.1853), (-0.7094, 1.217, -0.07103), (-1.348, -0.5901, 0.3867), (-0.6071, 0.9502, -0.1361), (-1.163, -0.3387, -0.4855), (-0.8972, -0.03122, -0.5677), (-1.096, -0.3364, -0.2228), (-1.229, -0.447, -0.2514), (-1.126, -0.1742, 0.6421), (-1.2, -0.1978, 0.06287), (-1.096, -0.1139, -0.4334), (-1.018, -0.1505, 0.07407), (-1.073, -0.172, 0.2656), (-1.14, 0.3697, 0.4297), (-1.163, 0.3151, 0.4232), (-1.115, 0.3536, 0.1954), (-1.096, 0.4047, 0.2225), (-1.292, -0.1269, 0.3212), (-1.244, -0.08838, 0.09338), (-1.288, -0.1906, 0.2997), (-1.244, -0.1556, 0.09251), (-1.353, 0.3814, 0.4052), (-1.376, 0.3268, 0.3987), (-1.328, 0.3653, 0.1709), (-1.309, 0.4164, 0.198), (-1.452, -0.03519, 0.3299), (-1.404, 0.003306, 0.1021), (-1.448, -0.09893, 0.3084), (-1.404, -0.06392, 0.1012), (-1.49, -0.01842, 0.3265), (-1.442, 0.02007, 0.0987), (-1.492, -0.06896, 0.3117), (-1.449, -0.03395, 0.1045), (-1.402, 0.3724, 0.3915), (-1.425, 0.3178, 0.3849), (-1.377, 0.3563, 0.1571), (-1.358, 0.4074, 0.1843), (-0.8945, 0.5233, -0.4939), (-0.9142, 0.4571, -0.5092), (-0.9441, 0.4331, -0.3675), (-0.9243, 0.4994, -0.3522), (-1.044, -0.002087, -0.6106), (-1.071, -0.02391, -0.4815), (-1.06, -0.05609, -0.6231), (-1.087, -0.07792, -0.494), (-1.311, 0.2132, -0.6431), (-1.326, 0.2011, -0.5716), (-1.32, 0.1833, -0.65), (-1.335, 0.1712, -0.5785), (-1.261, 0.5498, -0.6326), (-1.271, 0.5153, -0.6407), (-1.287, 0.5028, -0.5667), (-1.277, 0.5373, -0.5587), (-1.296, 0.5616, -0.6381), (-1.307, 0.527, -0.6461), (-1.322, 0.5145, -0.5721), (-1.312, 0.5491, -0.5641), (-1.346, 0.2249, -0.6485), (-1.361, 0.2128, -0.5769), (-1.355, 0.1949, -0.6554), (-1.37, 0.1829, -0.5839)], [], [(31, 3, 2, 54), (64, 58, 5, 45), (58, 60, 7, 5), (66, 57, 8, 41), (57, 59, 6, 8), (4, 1, 16, 13), (110, 67, 12, 11), (2, 3, 14, 15), (101, 68, 10, 9), (55, 4, 13, 47), (54, 2, 15, 44), (95, 101, 9, 43), (114, 110, 11, 35), (100, 35, 11, 98), (98, 104, 53, 0, 33), (87, 72, 46, 0, 38), (71, 43, 9, 87), (44, 15, 18, 42), (15, 14, 20, 18), (47, 13, 17, 36), (13, 16, 19, 17), (74, 22, 21, 88), (83, 61, 23, 76), (80, 62, 24, 78), (99, 22, 26, 105), (88, 21, 25, 77), (73, 94, 27, 97), (77, 25, 29, 86), (105, 26, 30, 90), (82, 66, 41, 89), (81, 64, 45, 93), (104, 79, 37, 53), (14, 51, 32, 20), (46, 56, 33, 0), (68, 107, 34, 10), (112, 95, 43, 106), (103, 54, 44, 92), (3, 31, 51, 14), (109, 106, 43, 71), (59, 65, 48, 6), (53, 37, 38, 0), (92, 44, 42, 91), (99, 31, 54, 103), (74, 55, 47, 69), (60, 63, 52, 7), (69, 47, 36, 85), (1, 40, 49, 16), (67, 96, 50, 12), (113, 114, 35, 70), (16, 49, 39, 19), (72, 84, 56, 46), (108, 70, 35, 100), (4, 55, 40, 1), (42, 18, 58, 64), (18, 20, 60, 58), (36, 17, 57, 66), (17, 19, 59, 57), (90, 30, 62, 80), (85, 36, 66, 82), (140, 139, 42, 64), (19, 39, 65, 59), (20, 32, 63, 60), (79, 109, 71, 37), (40, 88, 77, 49), (55, 74, 88, 40), (34, 97, 108, 84), (49, 77, 86, 39), (62, 82, 89, 24), (45, 5, 101, 95), (118, 115, 39, 86), (10, 34, 84, 72), (61, 81, 93, 23), (9, 10, 72, 87), (30, 85, 82, 62), (65, 83, 76, 48), (37, 71, 87, 38), (22, 74, 69, 26), (26, 69, 85, 30), (97, 27, 70, 108), (94, 113, 70, 27), (32, 90, 80, 63), (50, 75, 109, 79), (11, 12, 104, 98), (22, 99, 103, 21), (21, 103, 92, 25), (31, 99, 105, 51), (93, 45, 143, 144), (6, 48, 96, 67), (52, 78, 73, 107), (56, 100, 98, 33), (84, 108, 100, 56), (12, 50, 79, 104), (63, 80, 78, 52), (51, 105, 90, 32), (102, 112, 106, 28), (25, 92, 91, 29), (107, 73, 97, 34), (75, 28, 106, 109), (5, 7, 68, 101), (41, 8, 110, 114), (7, 52, 107, 68), (89, 41, 114, 113), (8, 6, 67, 110), (78, 24, 94, 73), (24, 89, 113, 94), (111, 102, 28, 75), (96, 111, 75, 50), (120, 119, 48, 76), (111, 76, 23, 102), (93, 112, 102, 23), (83, 86, 29, 61), (91, 81, 61, 29), (116, 115, 123, 124), (65, 39, 115, 116), (86, 83, 117, 118), (83, 65, 116, 117), (122, 121, 129, 130), (111, 96, 121, 122), (96, 48, 119, 121), (122, 120, 76, 111), (138, 135, 123, 126), (117, 116, 124, 125), (118, 117, 125, 126), (126, 123, 115, 118), (134, 132, 128, 130), (128, 127, 119, 120), (121, 119, 127, 129), (130, 128, 120, 122), (131, 132, 134, 133), (130, 129, 133, 134), (132, 131, 127, 128), (129, 127, 131, 133), (135, 138, 137, 136), (124, 123, 135, 136), (125, 124, 136, 137), (126, 125, 137, 138), (124, 127, 128, 125), (127, 124, 136, 131), (125, 128, 132, 137), (137, 136, 131, 132), (154, 153, 141, 142), (91, 42, 139, 142), (141, 140, 64, 81), (142, 141, 81, 91), (145, 146, 150, 149), (145, 143, 45, 95), (112, 93, 144, 146), (95, 112, 146, 145), (150, 148, 160, 162), (144, 143, 147, 148), (149, 147, 143, 145), (146, 144, 148, 150), (157, 156, 152, 153), (152, 151, 139, 140), (153, 152, 140, 141), (142, 139, 151, 154), (158, 155, 156, 157), (154, 151, 155, 158), (158, 157, 153, 154), (156, 155, 151, 152), (160, 159, 161, 162), (149, 150, 162, 161), (148, 147, 159, 160), (161, 159, 147, 149), (152, 147, 148, 153), (159, 156, 152, 147), (160, 157, 153, 148), (156, 159, 160, 157)])
me_shield.use_remesh_preserve_volume = False
me_shield.use_remesh_preserve_attributes = False
me_shield.use_mirror_vertex_groups = False
me_shield.update()
me_sword = bpy.data.meshes.new('Sword')
me_sword.from_pydata([(-1.964, -0.4852, -0.6997), (-1.964, -0.255, -0.6997), (-1.832, -0.255, -0.6997), (-1.832, -0.4852, -0.6997), (-1.985, -0.3664, -0.7758), (-1.809, -0.3664, -0.7758), (-1.953, -0.4537, -0.3872), (-1.953, -0.2773, -0.3872), (-1.832, -0.4852, -0.5147), (-1.832, -0.255, -0.5147), (-1.964, -0.4852, -0.5147), (-1.964, -0.255, -0.5147), (-1.964, -0.4852, -0.2089), (-1.964, -0.255, -0.2089), (-1.843, -0.3633, -0.375), (-1.959, -0.3625, -0.3695), (-1.822, -0.3667, -0.5255), (-1.971, -0.3662, -0.531), (-1.832, -0.255, -0.2089), (-1.832, -0.4852, -0.2089), (-1.852, -0.2773, -0.3872), (-1.852, -0.4537, -0.3872), (-1.821, -0.3721, -0.2028), (-1.972, -0.3732, -0.2027), (-1.964, -0.4851, -0.1459), (-1.964, -0.2549, -0.1459), (-1.832, -0.2549, -0.1459), (-1.832, -0.4851, -0.1459), (-1.805, -0.37, -0.1555), (-1.994, -0.3732, -0.1553), (-1.724, -0.3632, 0.1043), (-2.072, -0.3632, 0.1043), (-1.984, -0.2164, 0.1576), (-1.724, -0.3631, 0.1706), (-2.072, -0.3631, 0.1706), (-1.984, -0.5161, 0.09135), (-1.984, -0.2165, 0.09135), (-1.811, -0.2165, 0.09135), (-1.811, -0.5161, 0.09135), (-1.984, -0.516, 0.1576), (-1.811, -0.516, 0.1576), (-1.971, -0.05538, 0.09662), (-1.834, -0.05538, 0.09662), (-1.971, -0.05527, 0.1496), (-1.834, -0.05527, 0.1496), (-1.968, -0.6586, 0.09715), (-1.83, -0.6586, 0.09715), (-1.968, -0.6585, 0.1501), (-1.83, -0.6585, 0.1501), (-1.811, -0.2164, 0.1576), (-1.891, -0.2499, 0.1819), (-1.892, -0.478, 0.1811), (-1.915, -0.4782, 0.1866), (-1.95, -0.3589, 0.1934), (-1.855, -0.3587, 0.1879), (-1.915, -0.2501, 0.1874), (-1.929, -0.5246, 1.269), (-1.879, -0.196, 1.258), (-1.871, -0.5237, 1.265), (-1.918, -0.1963, 1.267), (-1.83, -0.3746, 1.265), (-1.976, -0.3773, 1.277), (-1.919, -0.5759, 3.18), (-1.879, -0.196, 3.172), (-1.88, -0.5755, 3.171), (-1.918, -0.1963, 3.182), (-1.819, -0.377, 3.182), (-1.976, -0.3773, 3.192), (-1.9, -0.5757, 3.369), (-1.899, -0.1961, 3.371), (-1.819, -0.377, 3.376), (-1.976, -0.3773, 3.385), (-1.899, -0.383, 4.134), (-1.919, -0.5759, 2.992), (-1.976, -0.3773, 3.004), (-1.88, -0.5755, 2.983), (-1.879, -0.196, 2.984), (-1.819, -0.377, 2.994), (-1.918, -0.1963, 2.993)], [], [(17, 11, 1, 4), (11, 9, 2, 1), (16, 8, 3, 5), (8, 10, 0, 3), (4, 1, 2, 5), (10, 17, 4, 0), (9, 16, 5, 2), (0, 4, 5, 3), (8, 16, 14, 21), (11, 17, 15, 7), (17, 10, 6, 15), (12, 23, 15, 6), (9, 11, 7, 20), (16, 9, 20, 14), (10, 8, 21, 6), (29, 25, 13, 23), (22, 19, 21, 14), (19, 12, 6, 21), (13, 18, 20, 7), (25, 26, 18, 13), (23, 13, 7, 15), (18, 22, 14, 20), (27, 24, 12, 19), (28, 27, 19, 22), (23, 12, 24, 29), (22, 18, 26, 28), (38, 40, 48, 46), (43, 44, 42, 41), (41, 42, 37, 36), (48, 47, 45, 46), (40, 39, 47, 48), (46, 45, 35, 38), (39, 35, 45, 47), (30, 38, 27, 28), (38, 35, 24, 27), (34, 32, 36, 31), (30, 37, 49, 33), (29, 24, 35, 31), (36, 37, 26, 25), (28, 26, 37, 30), (31, 36, 25, 29), (33, 40, 38, 30), (31, 35, 39, 34), (32, 49, 44, 43), (42, 44, 49, 37), (43, 41, 36, 32), (74, 73, 62, 67), (75, 73, 56, 58), (77, 76, 63, 66), (78, 76, 57, 59), (77, 75, 58, 60), (74, 78, 59, 61), (51, 52, 39, 40), (72, 68, 70), (67, 62, 68, 71), (34, 39, 52, 53), (66, 63, 69, 70), (71, 68, 72), (70, 69, 72), (53, 55, 32, 34), (72, 69, 71), (69, 63, 65), (71, 69, 65, 67), (55, 50, 49, 32), (61, 56, 73, 74), (64, 62, 73, 75), (60, 57, 76, 77), (65, 63, 76, 78), (66, 64, 75, 77), (67, 65, 78, 74), (61, 59, 55, 53), (33, 49, 50, 54), (54, 50, 57, 60), (54, 51, 40, 33), (59, 57, 50, 55), (58, 56, 52, 51), (60, 58, 51, 54), (68, 62, 64), (53, 52, 56, 61), (70, 68, 64, 66)])
me_sword.use_remesh_preserve_volume = False
me_sword.use_remesh_preserve_attributes = False
me_sword.use_mirror_vertex_groups = False
me_sword.update()
me_plane = bpy.data.meshes.new('Plane')
me_plane.from_pydata([(2.996, -11.93, 0.0596), (-4.331, -11.93, 0.0596), (2.996, 1.115, 0.0596), (-4.331, 1.115, 0.0596)], [], [(2, 3, 1, 0)])
me_plane.materials.append(mat_material_002)
me_plane.use_remesh_preserve_volume = False
me_plane.use_remesh_preserve_attributes = False
me_plane.use_mirror_vertex_groups = False
me_plane.update()
arm_armature = bpy.data.armatures.new('Armature')  # bones are not reproduced

# ---- objects
ob_lamp_002 = bpy.data.objects.new('Lamp.002', light_lamp_002)
ob_lamp_001 = bpy.data.objects.new('Lamp.001', light_lamp_001)
ob_armature = bpy.data.objects.new('Armature', arm_armature)
ob_body = bpy.data.objects.new('Body', me_body)
ob_hair = bpy.data.objects.new('Hair', me_hair)
ob_shield = bpy.data.objects.new('Shield', me_shield)
ob_sword = bpy.data.objects.new('Sword', me_sword)
ob_sun = bpy.data.objects.new('Sun', light_sun)
ob_plane = bpy.data.objects.new('Plane', me_plane)
ob_lamp = bpy.data.objects.new('Lamp', light_lamp)
ob_camera = bpy.data.objects.new('Camera', cam_camera)

# ---- transforms, parenting, visibility, modifiers, constraints
ob_lamp_002.location = (0.468, 3.019, 0.9498)
ob_lamp_002.rotation_euler = (0.6503, 0.05522, 5.008)
ob_lamp_002.lock_rotations_4d = False
ob_lamp_002.empty_display_type = 'ARROWS'
ob_lamp_002.color = (0.0, 0.0, 0.0, 0.0)
ob_lamp_002.lineart.crease_threshold = 0.0
ob_lamp_001.location = (-3.919, -1.976, 0.7619)
ob_lamp_001.rotation_euler = (0.6503, 0.05522, 5.008)
ob_lamp_001.lock_rotations_4d = False
ob_lamp_001.empty_display_type = 'ARROWS'
ob_lamp_001.color = (0.0, 0.0, 0.0, 0.0)
ob_lamp_001.hide_viewport = True
ob_lamp_001.lineart.crease_threshold = 0.0
ob_armature.location = (0.0, 0.0, 0.0)
ob_armature.show_in_front = True
ob_armature.lineart.crease_threshold = 0.0
ob_body.parent = ob_armature
ob_body.location = (0.0, 0.0, 0.0)
ob_body.rotation_euler = (0.0, 0.0, 3.142)
ob_body.lock_rotations_4d = False
ob_body.empty_display_type = 'ARROWS'
ob_body.lineart.crease_threshold = 0.0
_vg = ob_body.vertex_groups.new(name='Bone')
for _i, _w in zip([6, 7, 8, 9, 10, 12, 13, 14, 38, 120, 121, 122, 139, 141, 142, 158, 166, 167, 168, 171, 172, 173, 174, 175, 177, 178, 179, 180, 204, 211, 292, 293, 294, 295, 296, 321, 323, 324], [0.6368, 0.08381, 0.08019, 0.2282, 0.4795, 0.0676, 0.7595, 0.03825, 0.04929, 0.07969, 0.02362, 0.02268, 0.2827, 0.01486, 0.1053, 0.5505, 0.001745, 0.7143, 0.4989, 0.6368, 0.08381, 0.08019, 0.2282, 0.4795, 0.0676, 0.9145, 0.7595, 0.03825, 0.04929, 0.1933, 0.07969, 0.1302, 0.02362, 0.05594, 0.02268, 0.2827, 0.01486, 0.1053]): _vg.add([_i], _w, 'REPLACE')
_vg = ob_body.vertex_groups.new(name='back')
for _i, _w in zip([0, 1, 3, 5, 6, 7, 8, 9, 10, 11, 12, 38, 42, 120, 121, 122, 141, 142, 158, 159, 160, 161, 164, 165, 166, 167, 168, 170, 171, 172, 173, 174, 175, 176, 177, 204, 211, 214, 292, 293, 294, 295, 296, 323, 324], [0.5983, 0.3979, 0.06557, 0.7962, 0.1737, 0.7041, 0.6826, 0.6143, 0.3099, 0.0566, 0.09856, 0.1042, 0.03241, 0.8107, 0.7718, 0.809, 0.03047, 0.05834, 0.3198, 0.5983, 0.05542, 0.3979, 0.06557, 0.05487, 0.7977, 0.1803, 0.432, 0.7962, 0.1737, 0.7041, 0.6826, 0.6143, 0.3099, 0.0566, 0.09856, 0.1042, 0.706, 0.03241, 0.8107, 0.793, 0.7718, 0.7921, 0.809, 0.03047, 0.05834]): _vg.add([_i], _w, 'REPLACE')
_vg = ob_body.vertex_groups.new(name='spine')
for _i, _w in zip([0, 1, 2, 3, 4, 5, 7, 8, 39, 40, 41, 42, 43, 46, 47, 50, 120, 121, 122, 132, 138, 153, 159, 160, 161, 162, 163, 164, 165, 166, 169, 170, 172, 173, 205, 206, 207, 208, 209, 210, 211, 212, 213, 214, 215, 218, 219, 222, 292, 293, 294, 295, 296, 308, 309, 311, 317, 318, 319, 320, 328, 336], [0.3719, 0.5685, 0.8359, 0.84, 0.06658, 0.1676, 0.02475, 0.01895, 0.6358, 0.2048, 0.06122, 0.7916, 0.1599, 0.01286, 0.1576, 0.1015, 0.0588, 0.1322, 0.0959, 0.02754, 0.03595, 0.03101, 0.3719, 0.9396, 0.5685, 0.969, 0.8359, 0.84, 0.8929, 0.1603, 0.06658, 0.1676, 0.02475, 0.01895, 0.8228, 0.6358, 0.2048, 0.837, 0.7124, 0.5383, 0.04555, 0.2779, 0.06122, 0.7916, 0.1599, 0.01286, 0.1576, 0.1015, 0.0588, 0.0396, 0.1322, 0.1302, 0.0959, 0.0576, 0.02207, 0.02754, 0.03595, 0.0949, 0.04297, 0.008849, 0.01304, 0.03101]): _vg.add([_i], _w, 'REPLACE')
_vg = ob_body.vertex_groups.new(name='head')
_vg.add([4, 41, 43, 44, 45, 46, 127, 128, 129, 130, 131, 132, 133, 134, 135, 136, 137, 138, 143, 144, 145, 169, 209, 210, 212, 213, 215, 216, 217, 218, 301, 302, 303, 304, 305, 306, 307, 308, 309, 310, 311, 312, 313, 314, 315, 316, 317, 318, 319, 320, 325, 326, 327, 328], 1.0, 'REPLACE')
_vg = ob_body.vertex_groups.new(name='shoulder.L')
for _i, _w in zip([4, 39, 40, 41, 43, 44, 45, 46, 48, 51, 106, 107, 108, 130, 131, 132, 133, 134, 135, 136, 137, 138, 143, 145, 205, 208, 209, 210, 212, 306, 308, 309, 318, 319, 320, 328], [0.8578, 0.1053, 0.2449, 0.6581, 0.6814, 0.6714, 0.9399, 0.6153, 0.004547, 0.003334, 0.1423, 0.0962, 0.1223, 0.02131, 0.09795, 0.1307, 0.2229, 0.1014, 0.06618, 0.05707, 0.09417, 0.2051, 0.03252, 0.08208, 0.02739, 0.04535, 0.07157, 0.117, 0.1153, 0.01661, 0.02421, 0.01972, 0.07491, 0.04349, 0.02941, 0.01878]): _vg.add([_i], _w, 'REPLACE')
_vg = ob_body.vertex_groups.new(name='arm_upper.L')
_vg.add([2, 4, 40, 41, 42, 43, 44, 45, 46, 47, 48, 49, 50, 51, 52, 53, 54, 55, 56, 57, 58, 59, 106, 107, 108, 109, 110, 111, 112, 113, 114, 123, 124, 125, 126, 153, 154, 155, 156, 157], 1.0, 'REPLACE')
_vg = ob_body.vertex_groups.new(name='arm_lower.L')
for _i, _w in zip([54, 55, 56, 57, 58, 59, 72, 73, 76, 77, 78, 94, 95, 96, 97, 98, 99, 100, 101, 102, 103, 104, 105, 109, 110, 111, 112, 113, 114, 115, 116, 117, 118, 119, 123, 124, 125, 126, 149, 152], [0.07452, 0.4651, 0.2552, 0.1416, 0.1083, 0.004989, 0.5231, 0.1305, 0.1217, 0.296, 0.3061, 0.05853, 0.08339, 0.09315, 0.07687, 0.046, 0.05292, 0.03349, 0.01921, 0.02714, 0.03109, 0.03088, 0.02982, 0.1905, 0.8726, 0.8124, 0.9205, 0.9426, 0.7642, 0.9044, 0.9352, 0.7881, 0.6641, 0.9155, 0.4139, 0.6802, 0.8137, 0.2652, 0.9348, 0.129]): _vg.add([_i], _w, 'REPLACE')
_vg = ob_body.vertex_groups.new(name='hand.L')
for _i, _w in zip([70, 71, 72, 73, 74, 75, 76, 77, 78, 79, 80, 81, 82, 83, 84, 85, 86, 87, 88, 89, 90, 91, 92, 93, 94, 95, 96, 97, 98, 99, 100, 101, 102, 103, 104, 105, 115, 116, 117, 118, 119, 146, 147, 148, 149, 150, 151, 152], [0.9965, 1.0, 0.4778, 0.8684, 0.9925, 0.9934, 0.8774, 0.7023, 0.6936, 0.9879, 0.9861, 0.9917, 0.9933, 0.9936, 0.9922, 0.9988, 0.9998, 0.9998, 0.9996, 0.9997, 0.9926, 0.9929, 0.9929, 0.9925, 0.9411, 0.9166, 0.9066, 0.9228, 0.9518, 0.9469, 0.9582, 0.9653, 0.9613, 0.9593, 0.9594, 0.96, 0.09141, 0.06538, 0.2112, 0.3314, 0.06925, 0.9998, 0.9999, 0.9999, 0.07632, 0.9997, 0.999, 0.8718]): _vg.add([_i], _w, 'REPLACE')
_vg = ob_body.vertex_groups.new(name='shoulder.R')
for _i, _w in zip([169, 205, 206, 207, 208, 209, 210, 212, 213, 215, 216, 217, 218, 220, 223, 278, 279, 280, 306, 307, 308, 309, 310, 311, 312, 313, 314, 315, 316, 317, 318, 319, 320, 325, 327, 328], [0.8578, 0.02739, 0.1053, 0.2449, 0.04535, 0.07157, 0.117, 0.1153, 0.6581, 0.6814, 0.6714, 0.9399, 0.6153, 0.004547, 0.003334, 0.1423, 0.0962, 0.1223, 0.01661, 0.02131, 0.02421, 0.01972, 0.09795, 0.1307, 0.2229, 0.1014, 0.06618, 0.05707, 0.09417, 0.2051, 0.07491, 0.04349, 0.02941, 0.03252, 0.08208, 0.01878]): _vg.add([_i], _w, 'REPLACE')
_vg = ob_body.vertex_groups.new(name='arm_upper.R')
_vg.add([163, 169, 207, 213, 214, 215, 216, 217, 218, 219, 220, 221, 222, 223, 224, 225, 226, 227, 228, 229, 230, 231, 278, 279, 280, 281, 282, 283, 284, 285, 286, 297, 298, 299, 300, 336, 337, 338, 339, 340], 1.0, 'REPLACE')
_vg = ob_body.vertex_groups.new(name='arm_lower.R')
for _i, _w in zip([226, 227, 228, 229, 230, 231, 244, 245, 248, 249, 250, 266, 267, 268, 269, 270, 271, 272, 273, 274, 275, 276, 277, 281, 282, 283, 284, 285, 286, 287, 288, 289, 290, 291, 297, 298, 299, 300, 332, 335], [0.07452, 0.4651, 0.2552, 0.1416, 0.1083, 0.004989, 0.5231, 0.1305, 0.1217, 0.296, 0.3061, 0.05853, 0.08339, 0.09315, 0.07687, 0.046, 0.05292, 0.03349, 0.01921, 0.02714, 0.03109, 0.03088, 0.02982, 0.1905, 0.8726, 0.8124, 0.9205, 0.9426, 0.7642, 0.9044, 0.9352, 0.7881, 0.6641, 0.9155, 0.4139, 0.6802, 0.8137, 0.2652, 0.9348, 0.129]): _vg.add([_i], _w, 'REPLACE')
_vg = ob_body.vertex_groups.new(name='hand.R')
for _i, _w in zip([242, 243, 244, 245, 246, 247, 248, 249, 250, 251, 252, 253, 254, 255, 256, 257, 258, 259, 260, 261, 262, 263, 264, 265, 266, 267, 268, 269, 270, 271, 272, 273, 274, 275, 276, 277, 287, 288, 289, 290, 291, 329, 330, 331, 332, 333, 334, 335], [0.9965, 1.0, 0.4778, 0.8684, 0.9925, 0.9934, 0.8774, 0.7023, 0.6936, 0.9879, 0.9861, 0.9917, 0.9933, 0.9936, 0.9922, 0.9988, 0.9998, 0.9998, 0.9996, 0.9997, 0.9926, 0.9929, 0.9929, 0.9925, 0.9411, 0.9166, 0.9066, 0.9228, 0.9518, 0.9469, 0.9582, 0.9653, 0.9613, 0.9593, 0.9594, 0.96, 0.09141, 0.06538, 0.2112, 0.3314, 0.06925, 0.9998, 0.9999, 0.9999, 0.07632, 0.9997, 0.999, 0.8718]): _vg.add([_i], _w, 'REPLACE')
_vg = ob_body.vertex_groups.new(name='leg_upper.L')
for _i, _w in zip([6, 7, 8, 9, 10, 11, 12, 13, 14, 15, 16, 17, 18, 19, 20, 21, 22, 23, 24, 25, 38, 60, 61, 62, 63, 64, 65, 66, 67, 68, 69, 120, 121, 122, 139, 140, 141, 142, 158, 167, 168, 178, 211, 293], [0.1783, 0.1737, 0.2015, 0.1333, 0.1987, 0.9156, 0.828, 0.2156, 0.9511, 0.9809, 0.9727, 0.9663, 0.9766, 0.9829, 0.1388, 0.1948, 0.1727, 0.1157, 0.1253, 0.09593, 0.8397, 0.8932, 0.8559, 0.9206, 0.8754, 0.8879, 0.9258, 0.6476, 0.5036, 0.6254, 0.7199, 0.04702, 0.05541, 0.05642, 0.7061, 0.9642, 0.9224, 0.8326, 0.0541, 0.05048, 0.02911, 0.0341, 0.02633, 0.004839]): _vg.add([_i], _w, 'REPLACE')
_vg = ob_body.vertex_groups.new(name='leg_lower.L')
for _i, _w in zip([20, 21, 22, 23, 24, 25, 26, 27, 28, 29, 30, 31, 32, 33, 34, 35, 36, 37, 60, 61, 62, 63, 64, 65, 66, 67, 68, 69], [0.8611, 0.8051, 0.8272, 0.8842, 0.8746, 0.904, 0.9947, 0.9982, 0.9988, 0.994, 0.9989, 0.9982, 0.9988, 0.9962, 0.9993, 0.996, 0.9984, 0.9991, 0.106, 0.1435, 0.0788, 0.1243, 0.1114, 0.07317, 0.3522, 0.4962, 0.3742, 0.2797]): _vg.add([_i], _w, 'REPLACE')
_vg = ob_body.vertex_groups.new(name='leg_upper.R')
for _i, _w in zip([158, 167, 168, 171, 172, 173, 174, 175, 176, 177, 178, 179, 180, 181, 182, 183, 184, 185, 186, 187, 188, 189, 190, 191, 204, 211, 232, 233, 234, 235, 236, 237, 238, 239, 240, 241, 292, 293, 294, 296, 321, 322, 323, 324], [0.0541, 0.05048, 0.02911, 0.1783, 0.1737, 0.2015, 0.1333, 0.1987, 0.9156, 0.828, 0.0341, 0.2156, 0.9511, 0.9809, 0.9727, 0.9663, 0.9766, 0.9829, 0.1388, 0.1948, 0.1727, 0.1157, 0.1253, 0.09593, 0.8397, 0.02633, 0.8932, 0.8559, 0.9206, 0.8754, 0.8879, 0.9258, 0.6476, 0.5036, 0.6254, 0.7199, 0.04702, 0.004839, 0.05541, 0.05642, 0.7061, 0.9642, 0.9224, 0.8326]): _vg.add([_i], _w, 'REPLACE')
_vg = ob_body.vertex_groups.new(name='leg_lower.R')
for _i, _w in zip([186, 187, 188, 189, 190, 191, 192, 193, 194, 195, 196, 197, 198, 199, 200, 201, 202, 203, 232, 233, 234, 235, 236, 237, 238, 239, 240, 241], [0.8611, 0.8051, 0.8272, 0.8842, 0.8746, 0.904, 0.9947, 0.9982, 0.9988, 0.994, 0.9989, 0.9982, 0.9988, 0.9962, 0.9993, 0.996, 0.9984, 0.9991, 0.106, 0.1435, 0.0788, 0.1243, 0.1114, 0.07317, 0.3522, 0.4962, 0.3742, 0.2797]): _vg.add([_i], _w, 'REPLACE')
_m = ob_body.modifiers.new('Armature', 'ARMATURE')
_m.object = ob_armature
_m.use_bone_envelopes = True
ob_hair.parent = ob_armature
ob_hair.location = (0.0, 0.0, 2.402)
ob_hair.rotation_euler = (0.0, 0.0, 3.142)
ob_hair.lineart.crease_threshold = 0.0
_vg = ob_hair.vertex_groups.new(name='Bone')
_vg = ob_hair.vertex_groups.new(name='back')
_vg = ob_hair.vertex_groups.new(name='spine')
_vg = ob_hair.vertex_groups.new(name='head')
for _i, _w in zip([0, 1, 2, 3, 4, 5, 6, 7, 8, 9, 10, 11, 12, 13, 14, 15, 16, 17, 18, 19, 20, 21, 22, 23, 24, 25, 26, 27, 28, 29, 30, 31, 32, 33, 34, 35, 36, 37, 38, 39, 40, 41, 42, 43, 44, 45, 46, 47, 48, 49, 50, 51, 52, 53, 54, 55, 56, 57, 58, 59, 60, 61, 62, 63, 64, 65, 66, 67, 68, 69], [1.0, 1.0, 1.0, 1.0, 1.0, 1.0, 1.0, 1.0, 1.0, 1.0, 1.0, 1.0, 1.0, 1.0, 1.0, 1.0, 1.0, 1.0, 1.0, 1.0, 1.0, 1.0, 1.0, 1.0, 1.0, 1.0, 1.0, 1.0, 1.0, 1.0, 1.0, 1.0, 1.0, 1.0, 1.0, 1.0, 1.0, 1.0, 1.0, 1.0, 1.0, 1.0, 1.0, 1.0, 1.0, 1.0, 1.0, 1.0, 1.0, 1.0, 1.0, 1.0, 1.0, 1.0, 1.0, 1.0, 1.0, 1.0, 1.0, 1.0, 1.0, 1.0, 1.0, 1.0, 1.0, 1.0, 1.0, 1.0, 1.0, 1.0]): _vg.add([_i], _w, 'REPLACE')
_vg = ob_hair.vertex_groups.new(name='shoulder.L')
_vg = ob_hair.vertex_groups.new(name='arm_upper.L')
_vg = ob_hair.vertex_groups.new(name='arm_lower.L')
_vg = ob_hair.vertex_groups.new(name='hand.L')
_vg = ob_hair.vertex_groups.new(name='shoulder.R')
_vg = ob_hair.vertex_groups.new(name='arm_upper.R')
_vg = ob_hair.vertex_groups.new(name='arm_lower.R')
_vg = ob_hair.vertex_groups.new(name='hand.R')
_vg = ob_hair.vertex_groups.new(name='leg_upper.L')
_vg = ob_hair.vertex_groups.new(name='leg_lower.L')
_vg = ob_hair.vertex_groups.new(name='leg_upper.R')
_vg = ob_hair.vertex_groups.new(name='leg_lower.R')
_m = ob_hair.modifiers.new('Armature', 'ARMATURE')
_m.object = ob_armature
_m.use_bone_envelopes = True
ob_shield.parent = ob_armature
ob_shield.location = (-2.386, 0.002842, -0.02262)
ob_shield.rotation_euler = (0.0, 0.0, 3.142)
ob_shield.lineart.crease_threshold = 0.0
_vg = ob_shield.vertex_groups.new(name='Bone')
_vg = ob_shield.vertex_groups.new(name='back')
_vg = ob_shield.vertex_groups.new(name='spine')
_vg = ob_shield.vertex_groups.new(name='head')
_vg = ob_shield.vertex_groups.new(name='shoulder.L')
_vg = ob_shield.vertex_groups.new(name='arm_upper.L')
_vg = ob_shield.vertex_groups.new(name='arm_lower.L')
_vg = ob_shield.vertex_groups.new(name='hand.L')
_vg = ob_shield.vertex_groups.new(name='shoulder.R')
_vg = ob_shield.vertex_groups.new(name='arm_upper.R')
_vg = ob_shield.vertex_groups.new(name='arm_lower.R')
_vg.add([0, 1, 2, 3, 4, 5, 6, 7, 8, 9, 10, 11, 12, 13, 14, 15, 16, 17, 18, 19, 20, 21, 22, 23, 24, 25, 26, 27, 28, 29, 30, 31, 32, 33, 34, 35, 36, 37, 38, 39, 40, 41, 42, 43, 44, 45, 46, 47, 48, 49, 50, 51, 52, 53, 54, 55, 56, 57, 58, 59, 60, 61, 62, 63, 64, 65, 66, 67, 68, 69, 70, 71, 72, 73, 74, 75, 76, 77, 78, 79, 80, 81, 82, 83, 84, 85, 86, 87, 88, 89, 90, 91, 92, 93, 94, 95, 96, 97, 98, 99, 100, 101, 102, 103, 104, 105, 106, 107, 108, 109, 110, 111, 112, 113, 114, 115, 116, 117, 118, 119, 120, 121, 122, 123, 124, 125, 126, 127, 128, 129, 130, 131, 132, 133, 134, 135, 136, 137, 138, 139, 140, 141, 142, 143, 144, 145, 146, 147, 148, 149, 150, 151, 152, 153, 154, 155, 156, 157, 158, 159, 160, 161, 162], 1.0, 'REPLACE')
_vg = ob_shield.vertex_groups.new(name='hand.R')
_vg = ob_shield.vertex_groups.new(name='leg_upper.L')
_vg = ob_shield.vertex_groups.new(name='leg_lower.L')
_vg = ob_shield.vertex_groups.new(name='leg_upper.R')
_vg = ob_shield.vertex_groups.new(name='leg_lower.R')
_m = ob_shield.modifiers.new('Armature', 'ARMATURE')
_m.object = ob_armature
_m.use_bone_envelopes = True
ob_sword.parent = ob_armature
ob_sword.location = (-0.8224, -0.7523, -0.08146)
ob_sword.rotation_euler = (-1.009, -0.3834, 3.036)
ob_sword.lineart.crease_threshold = 0.0
_vg = ob_sword.vertex_groups.new(name='Bone')
_vg = ob_sword.vertex_groups.new(name='back')
_vg = ob_sword.vertex_groups.new(name='spine')
_vg = ob_sword.vertex_groups.new(name='head')
_vg = ob_sword.vertex_groups.new(name='shoulder.L')
_vg = ob_sword.vertex_groups.new(name='arm_upper.L')
_vg = ob_sword.vertex_groups.new(name='arm_lower.L')
_vg = ob_sword.vertex_groups.new(name='hand.L')
_vg.add([0, 1, 2, 3, 4, 5, 6, 7, 8, 9, 10, 11, 12, 13, 14, 15, 16, 17, 18, 19, 20, 21, 22, 23, 24, 25, 26, 27, 28, 29, 30, 31, 32, 33, 34, 35, 36, 37, 38, 39, 40, 41, 42, 43, 44, 45, 46, 47, 48, 49, 50, 51, 52, 53, 54, 55, 56, 57, 58, 59, 60, 61, 62, 63, 64, 65, 66, 67, 68, 69, 70, 71, 72, 73, 74, 75, 76, 77, 78], 1.0, 'REPLACE')
_vg = ob_sword.vertex_groups.new(name='shoulder.R')
_vg = ob_sword.vertex_groups.new(name='arm_upper.R')
_vg = ob_sword.vertex_groups.new(name='arm_lower.R')
_vg = ob_sword.vertex_groups.new(name='hand.R')
_vg = ob_sword.vertex_groups.new(name='leg_upper.L')
_vg = ob_sword.vertex_groups.new(name='leg_lower.L')
_vg = ob_sword.vertex_groups.new(name='leg_upper.R')
_vg = ob_sword.vertex_groups.new(name='leg_lower.R')
_m = ob_sword.modifiers.new('Armature', 'ARMATURE')
_m.object = ob_armature
_m.use_bone_envelopes = True
_m.use_deform_preserve_volume = True
ob_sun.location = (-3.93, -4.629, 4.825)
ob_sun.rotation_euler = (0.0, 0.0, 3.142)
ob_sun.lineart.crease_threshold = 0.0
ob_plane.location = (-0.5283, -0.5328, -3.292)
ob_plane.rotation_euler = (0.0, 0.0, 3.142)
ob_plane.hide_viewport = True
ob_plane.lineart.crease_threshold = 0.0
ob_lamp.location = (0.1029, -5.008, -1.131)
ob_lamp.rotation_euler = (0.6503, 0.05522, 5.008)
ob_lamp.lock_rotations_4d = False
ob_lamp.empty_display_type = 'ARROWS'
ob_lamp.color = (0.0, 0.0, 0.0, 0.0)
ob_lamp.lineart.crease_threshold = 0.0
ob_camera.location = (-0.02823, -14.05, 5.818)
ob_camera.rotation_euler = (4.413, 3.142, 3.142)
ob_camera.lock_rotation = (True, True, False)
ob_camera.lock_rotations_4d = False
ob_camera.empty_display_type = 'ARROWS'
ob_camera.color = (0.0, 0.0, 0.0, 0.0)
ob_camera.display_type = 'WIRE'
ob_camera.lineart.crease_threshold = 0.0

# ---- collection membership
col_collection_1.objects.link(ob_lamp_002)
col_collection_1.objects.link(ob_lamp_001)
col_collection_1.objects.link(ob_armature)
col_collection_1.objects.link(ob_body)
col_collection_1.objects.link(ob_hair)
col_collection_1.objects.link(ob_shield)
col_collection_1.objects.link(ob_sword)
col_collection_1.objects.link(ob_sun)
col_collection_1.objects.link(ob_plane)
col_collection_1.objects.link(ob_lamp)
col_collection_1.objects.link(ob_camera)

# ---- scene / render settings (as saved in the file)
scene.camera = ob_camera
scene.frame_start = 1; scene.frame_end = 75; scene.frame_set(0)
scene.render.engine = 'BLENDER_EEVEE_NEXT'
scene.render.image_settings.file_format = 'FFMPEG'
scene.render.image_settings.color_mode = 'RGB'
scene.render.image_settings.compression = 90
scene.render.resolution_percentage = 50
scene.render.dither_intensity = 0.0
scene.render.bake_margin = 2
scene.render.bake_bias = 0.0
scene.cycles.use_denoising = False
scene.cycles.samples = 10
scene.cycles.sampling_pattern = 'TABULATED_SOBOL'
scene.cycles.light_sampling_threshold = 0.0
scene.cycles.use_adaptive_sampling = False
scene.cycles.use_light_tree = False
scene.cycles.blur_glossy = 0.0
scene.cycles.volume_bounces = 1
scene.cycles.pixel_filter_type = 'GAUSSIAN'
scene.cycles.sample_clamp_indirect = 0.0
scene.view_settings.view_transform = 'Standard'
bpy.context.view_layer.update()
